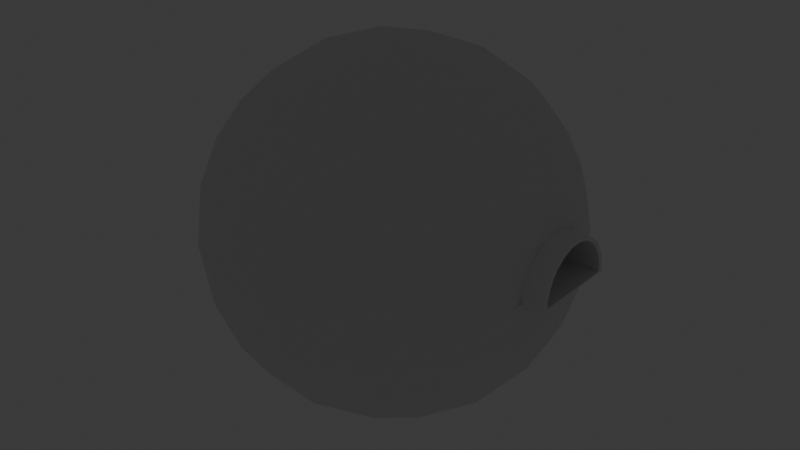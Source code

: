 # Source: icosphere_solid_door.blend  (saved by Blender 4.0.36; exported with 4.5.12 LTS)
import bpy
from mathutils import Matrix  # noqa: F401  (used for matrix-valued properties, if any)

bpy.ops.wm.read_factory_settings(use_empty=True)
scene = bpy.context.scene
scene.name = 'Scene'

# ---- collections
col_collection = bpy.data.collections.new('Collection'); scene.collection.children.link(col_collection)

# ---- materials (node trees are filled in below, after node groups)
mat_exit_tube_mat = bpy.data.materials.new('Exit_Tube_Mat')
mat_exit_tube_mat.use_transparent_shadow = False
mat_interior_wall_mat = bpy.data.materials.new('Interior_Wall_Mat')
mat_interior_wall_mat.use_transparent_shadow = False
mat_icosphere_mat = bpy.data.materials.new('Icosphere_Mat')
mat_icosphere_mat.use_transparent_shadow = False

# ---- material node trees
mat_exit_tube_mat.use_nodes = True; mat_exit_tube_mat.node_tree.nodes.clear()
_N = mat_exit_tube_mat.node_tree.nodes; _L = mat_exit_tube_mat.node_tree.links
n0 = _N.new('ShaderNodeBsdfPrincipled'); n0.name = 'Principled BSDF'; n0.location = (10, 300)
n0.inputs[3].default_value = 1.45
n1 = _N.new('ShaderNodeOutputMaterial'); n1.name = 'Material Output'; n1.location = (300, 300)
_L.new(n0.outputs[0], n1.inputs[0])
n1.is_active_output = True
mat_interior_wall_mat.use_nodes = True; mat_interior_wall_mat.node_tree.nodes.clear()
_N = mat_interior_wall_mat.node_tree.nodes; _L = mat_interior_wall_mat.node_tree.links
n0 = _N.new('ShaderNodeBsdfPrincipled'); n0.name = 'Principled BSDF'; n0.location = (10, 300)
n0.inputs[3].default_value = 1.45
n1 = _N.new('ShaderNodeOutputMaterial'); n1.name = 'Material Output'; n1.location = (300, 300)
_L.new(n0.outputs[0], n1.inputs[0])
n1.is_active_output = True
mat_icosphere_mat.use_nodes = True; mat_icosphere_mat.node_tree.nodes.clear()
_N = mat_icosphere_mat.node_tree.nodes; _L = mat_icosphere_mat.node_tree.links
n0 = _N.new('ShaderNodeBsdfPrincipled'); n0.name = 'Principled BSDF'; n0.location = (10, 300)
n0.inputs[3].default_value = 1.45
n1 = _N.new('ShaderNodeOutputMaterial'); n1.name = 'Material Output'; n1.location = (300, 300)
_L.new(n0.outputs[0], n1.inputs[0])
n1.is_active_output = True

# ---- world
world_world = bpy.data.worlds.new('World'); scene.world = world_world
world_world.use_nodes = True; world_world.node_tree.nodes.clear()
_N = world_world.node_tree.nodes; _L = world_world.node_tree.links
n0 = _N.new('ShaderNodeOutputWorld'); n0.name = 'World Output'; n0.location = (300, 300)
n1 = _N.new('ShaderNodeBackground'); n1.name = 'Background'; n1.location = (10, 300)
n1.inputs[0].default_value = (0.05088, 0.05088, 0.05088, 1.0)
_L.new(n1.outputs[0], n0.inputs[0])
n0.is_active_output = True
world_world.color = (0.05088, 0.05088, 0.05088)
world_world.use_sun_shadow = False
world_world.sun_shadow_jitter_overblur = 0.0

# ---- lights
light_light = bpy.data.lights.new('Light', 'POINT')
light_light.transmission_factor = 0.0
light_light.use_soft_falloff = False
light_light.energy = 1000.0
light_light.shadow_soft_size = 0.1
light_light.shadow_maximum_resolution = 0.006
light_light.use_absolute_resolution = True

# ---- meshes
me_cylinder = bpy.data.meshes.new('Cylinder')
me_cylinder.from_pydata([(0.8983, 0.3321, 0.3503), (0.0, 1.027, 0.4362), (0.0, -0.9729, 0.4362), (3.712, 0.02487, -3.937), (1.656, -2.081, -0.6128), (1.656, -3.382, -5.207), (1.656, 0.02487, -8.047), (1.656, 3.432, -5.207), (1.656, 2.13, -0.6128), (-1.672, -3.382, -2.668), (-1.672, -2.081, -7.262), (-1.672, 2.13, -7.262), (-1.672, 3.432, -2.668), (-1.672, 0.02487, 0.172), (-3.729, 0.02487, -3.937), (2.438, -2.845, -5.007), (3.157, -1.978, -4.684), (3.593, -0.9317, -4.294), (3.593, -0.5663, -3.004), (3.157, -1.213, -1.983), (2.438, -1.749, -1.137), (1.86, -2.705, -1.493), (1.948, -3.215, -2.73), (1.86, -3.436, -4.073), (1.86, 1.207, -0.2034), (1.948, 0.02487, -0.02916), (1.86, -1.158, -0.2034), (3.593, 0.6161, -3.004), (3.157, 1.262, -1.983), (2.438, 1.798, -1.137), (2.438, 0.02487, -7.399), (3.157, 0.02487, -6.353), (3.593, 0.02487, -5.091), (1.86, -2.845, -6.161), (1.948, -1.978, -7.099), (1.86, -0.9317, -7.755), (2.438, 2.895, -5.007), (3.157, 2.027, -4.684), (3.593, 0.9815, -4.294), (1.86, 0.9815, -7.755), (1.948, 2.027, -7.099), (1.86, 2.895, -6.161), (1.86, 3.486, -4.073), (1.948, 3.265, -2.73), (1.86, 2.755, -1.493), (-0.9428, -0.5663, 0.4577), (-0.008382, -1.213, 0.4322), (0.9261, -1.749, 0.01702), (0.9261, 1.798, 0.01702), (-0.008382, 1.262, 0.4322), (-0.9428, 0.6161, 0.4577), (-0.9428, -3.802, -3.224), (-0.008382, -3.98, -3.937), (0.9261, -3.802, -4.65), (0.9261, -2.705, -0.7803), (-0.008382, -3.215, -1.237), (-0.9428, -3.436, -1.934), (-0.9428, -1.749, -7.892), (-0.008383, -1.213, -8.307), (0.926, -0.5663, -8.332), (0.9261, -3.436, -5.94), (-0.008383, -3.215, -6.638), (-0.9428, -2.705, -7.094), (-0.9428, 2.755, -7.094), (-0.008383, 3.265, -6.638), (0.9261, 3.486, -5.94), (0.926, 0.6161, -8.332), (-0.008383, 1.262, -8.307), (-0.9428, 1.798, -7.892), (-0.9428, 3.486, -1.934), (-0.008382, 3.265, -1.237), (0.9261, 2.755, -0.7803), (0.9261, 3.851, -4.65), (-0.008382, 4.03, -3.937), (-0.9428, 3.851, -3.224), (-1.877, -0.9317, -0.1192), (-1.964, -1.978, -0.7755), (-1.877, -2.845, -1.714), (-1.877, -3.436, -3.801), (-1.964, -3.215, -5.145), (-1.877, -2.705, -6.381), (-1.877, -1.158, -7.671), (-1.964, 0.02487, -7.845), (-1.877, 1.207, -7.671), (-1.877, 2.755, -6.381), (-1.964, 3.265, -5.145), (-1.877, 3.486, -3.801), (-1.877, 2.895, -1.714), (-1.964, 2.027, -0.7755), (-1.877, 0.9815, -0.1192), (-3.61, -0.9317, -3.581), (-3.173, -1.978, -3.191), (-2.455, -2.845, -2.868), (-2.455, 0.02487, -0.4758), (-3.173, 0.02487, -1.522), (-3.61, 0.02487, -2.783), (-3.61, -0.5663, -4.871), (-3.173, -1.213, -5.891), (-2.455, -1.749, -6.738), (-3.61, 0.6161, -4.871), (-3.173, 1.262, -5.891), (-2.455, 1.798, -6.738), (-3.61, 0.9815, -3.581), (-3.173, 2.027, -3.191), (-2.455, 2.895, -2.868), (-3.336, 1.078, -2.275), (-2.701, 1.078, -1.005), (-2.701, 2.13, -1.883), (-3.336, 1.728, -4.572), (-2.701, 2.781, -4.18), (-2.701, 2.379, -5.6), (-3.336, 0.02487, -5.992), (-2.701, 0.6755, -7.019), (-2.701, -0.6258, -7.019), (-3.336, -1.678, -4.572), (-2.701, -2.329, -5.6), (-2.701, -2.731, -4.18), (-3.336, -1.028, -2.275), (-2.701, -2.081, -1.883), (-2.701, -1.028, -1.005), (-1.037, 1.728, 0.0221), (-0.008382, 2.379, -0.2204), (-1.037, 2.781, -0.8553), (-1.037, 3.834, -4.572), (-0.00838, 3.834, -5.357), (-1.037, 3.432, -5.992), (-1.037, 0.6755, -8.289), (-0.008385, 0.02487, -8.532), (-1.037, -0.6258, -8.289), (-1.037, -3.382, -5.992), (-0.008379, -3.784, -5.357), (-1.037, -3.784, -4.572), (-1.037, -2.731, -0.8553), (-0.008375, -2.329, -0.2204), (-1.037, -1.679, 0.0221), (-0.008382, 3.834, -2.518), (1.02, 3.432, -1.883), (1.02, 3.834, -3.302), (-0.008383, 2.379, -7.654), (1.02, 2.781, -7.019), (1.02, 1.728, -7.897), (-0.008383, -2.329, -7.654), (1.02, -1.679, -7.897), (1.02, -2.731, -7.019), (-0.008382, -3.784, -2.518), (1.02, -3.784, -3.302), (1.02, -3.382, -1.883), (-0.008382, 0.02487, 0.657), (1.02, -0.6258, 0.4145), (1.02, 0.6755, 0.4145), (2.684, 2.379, -2.275), (3.319, 1.728, -3.302), (2.684, 2.781, -3.695), (2.684, 2.13, -5.992), (3.319, 1.078, -5.6), (2.684, 1.078, -6.869), (2.684, -1.028, -6.869), (3.319, -1.028, -5.6), (2.684, -2.081, -5.992), (2.684, 0.6755, -0.8554), (2.684, -0.6258, -0.8554), (3.319, 0.02487, -1.883), (2.684, -2.731, -3.695), (3.319, -1.678, -3.302), (2.684, -2.329, -2.275), (3.656, 0.02487, -3.937), (1.631, -2.049, -0.6627), (1.631, -3.331, -5.188), (1.631, 0.02487, -7.985), (1.631, 3.381, -5.188), (1.631, 2.099, -0.6627), (-1.647, -3.331, -2.687), (-1.647, -2.049, -7.212), (-1.647, 2.099, -7.212), (-1.647, 3.381, -2.687), (-1.647, 0.02487, 0.1103), (-3.673, 0.02487, -3.937), (2.401, -2.802, -4.991), (3.109, -1.948, -4.673), (3.539, -0.9168, -4.288), (3.539, -0.5571, -3.018), (3.109, -1.194, -2.013), (2.401, -1.722, -1.178), (1.832, -2.664, -1.529), (1.918, -3.167, -2.748), (1.832, -3.384, -4.072), (1.832, 1.19, -0.2595), (1.918, 0.02487, -0.08778), (1.832, -1.14, -0.2595), (3.539, 0.6069, -3.018), (3.109, 1.244, -2.013), (2.401, 1.772, -1.178), (2.401, 0.02487, -7.347), (3.109, 0.02487, -6.316), (3.539, 0.02487, -5.073), (1.832, -2.802, -6.127), (1.918, -1.948, -7.052), (1.832, -0.9168, -7.698), (2.401, 2.852, -4.991), (3.109, 1.997, -4.673), (3.539, 0.9666, -4.288), (1.832, 0.9666, -7.698), (1.918, 1.997, -7.052), (1.832, 2.852, -6.127), (1.832, 3.434, -4.072), (1.918, 3.216, -2.748), (1.832, 2.714, -1.529), (-0.9292, -0.53, 0.3917), (-0.008382, -1.194, 0.3666), (0.9125, -1.722, -0.04259), (0.9125, 1.772, -0.04259), (-0.008382, 1.244, 0.3666), (-0.9292, 0.6069, 0.3917), (-0.9293, -3.744, -3.235), (-0.008382, -3.92, -3.937), (0.9125, -3.744, -4.64), (0.9125, -2.664, -0.8275), (-0.008382, -3.167, -1.277), (-0.9293, -3.384, -1.965), (-0.9293, -1.722, -7.832), (-0.008383, -1.194, -8.241), (0.9125, -0.5571, -8.266), (0.9125, -3.384, -5.91), (-0.008383, -3.167, -6.597), (-0.9293, -2.664, -7.047), (-0.9293, 2.714, -7.047), (-0.008383, 3.216, -6.597), (0.9125, 3.434, -5.91), (0.9125, 0.6069, -8.266), (-0.008383, 1.244, -8.241), (-0.9293, 1.772, -7.832), (-0.9293, 3.434, -1.965), (-0.008382, 3.216, -1.277), (0.9125, 2.714, -0.8275), (0.9125, 3.794, -4.64), (-0.008382, 3.97, -3.937), (-0.9293, 3.794, -3.235), (-1.849, -0.9168, -0.1762), (-1.935, -1.948, -0.823), (-1.849, -2.802, -1.748), (-1.849, -3.384, -3.803), (-1.935, -3.167, -5.127), (-1.849, -2.664, -6.345), (-1.849, -1.14, -7.615), (-1.935, 0.02487, -7.787), (-1.849, 1.19, -7.615), (-1.849, 2.714, -6.345), (-1.935, 3.216, -5.127), (-1.849, 3.434, -3.803), (-1.849, 2.852, -1.748), (-1.935, 1.997, -0.823), (-1.849, 0.9666, -0.1762), (-3.556, -0.9168, -3.586), (-3.126, -1.948, -3.202), (-2.418, -2.802, -2.884), (-2.418, 0.02487, -0.5272), (-3.126, 0.02487, -1.558), (-3.556, 0.02487, -2.801), (-3.556, -0.5571, -4.856), (-3.126, -1.194, -5.862), (-2.418, -1.722, -6.696), (-3.556, 0.6069, -4.856), (-3.126, 1.244, -5.862), (-2.418, 1.772, -6.696), (-3.556, 0.9666, -3.586), (-3.126, 1.997, -3.202), (-2.418, 2.852, -2.884), (-3.287, 1.062, -2.3), (-2.66, 1.062, -1.049), (-2.66, 2.099, -1.914), (-3.287, 1.702, -4.563), (-2.66, 2.74, -4.176), (-2.66, 2.344, -5.575), (-3.287, 0.02487, -5.961), (-2.66, 0.6662, -6.973), (-2.66, -0.6164, -6.973), (-3.287, -1.652, -4.563), (-2.66, -2.294, -5.575), (-2.66, -2.69, -4.176), (-3.287, -1.012, -2.3), (-2.66, -2.049, -1.914), (-2.66, -1.012, -1.049), (-1.022, 1.702, -0.03712), (-0.007887, 2.344, -0.2762), (-1.022, 2.74, -0.902), (-1.022, 3.777, -4.562), (-0.007885, 3.777, -5.336), (-1.022, 3.38, -5.962), (-1.022, 0.6662, -8.224), (-0.00789, 0.02487, -8.463), (-1.022, -0.6165, -8.224), (-1.022, -3.331, -5.962), (-0.007884, -3.727, -5.336), (-1.022, -3.727, -4.562), (-1.022, -2.69, -0.902), (-0.00788, -2.294, -0.2762), (-1.022, -1.653, -0.03712), (-0.008877, 3.777, -2.539), (1.005, 3.38, -1.913), (1.005, 3.777, -3.312), (-0.008878, 2.344, -7.598), (1.005, 2.74, -6.973), (1.005, 1.702, -7.838), (-0.008878, -2.294, -7.598), (1.005, -1.653, -7.838), (1.005, -2.69, -6.973), (-0.008877, -3.727, -2.539), (1.005, -3.727, -3.312), (1.005, -3.331, -1.913), (-0.008877, 0.02487, 0.5881), (1.005, -0.6165, 0.3491), (1.005, 0.6662, 0.3491), (2.643, 2.344, -2.299), (3.27, 1.702, -3.312), (2.643, 2.74, -3.699), (2.643, 2.099, -5.961), (3.27, 1.062, -5.574), (2.643, 1.062, -6.826), (2.643, -1.012, -6.826), (3.27, -1.012, -5.574), (2.643, -2.049, -5.961), (2.643, 0.6662, -0.9014), (2.643, -0.6165, -0.9014), (3.27, 0.02487, -1.914), (2.643, -2.69, -3.699), (3.27, -1.652, -3.312), (2.643, -2.294, -2.299), (-0.4756, 0.9664, 0.445), (-0.5226, 1.495, 0.2271), (-0.9898, 1.172, 0.2399), (-1.308, 0.3205, 0.3149), (-1.308, -0.2707, 0.3149), (-0.4756, -0.8624, 0.445), (-0.5226, -1.446, 0.2271), (-0.9898, -1.122, 0.2399), (-0.9428, 0.02487, 0.4577), (-0.7092, -0.7144, 0.4513), (-0.9428, -0.2707, 0.4577), (-0.8259, -0.4698, 0.4751), (-0.7092, 0.7912, 0.4513), (-0.9428, 0.3205, 0.4577), (-0.842, 0.505, 0.4577), (-0.2378, -0.9176, 0.4406), (-0.6507, -0.6661, 0.4482), (-0.4698, -0.7967, 0.4438), (-0.2378, 0.9968, 0.4406), (-0.6602, 0.7357, 0.4482), (-0.488, 0.8508, 0.4644)], [], [(3, 18, 17), (4, 20, 26), (3, 17, 32), (3, 32, 38), (3, 38, 27), (4, 26, 47), (5, 23, 53), (6, 35, 59), (7, 41, 65), (8, 44, 71), (4, 47, 54), (5, 53, 60), (6, 59, 66), (7, 65, 72), (8, 71, 48), (9, 77, 92), (10, 80, 98), (11, 83, 101), (12, 86, 104), (13, 89, 93), (95, 102, 14), (94, 105, 95), (93, 106, 94), (95, 105, 102), (105, 103, 102), (94, 106, 105), (106, 107, 105), (105, 107, 103), (107, 104, 103), (93, 89, 106), (89, 88, 106), (106, 88, 107), (88, 87, 107), (107, 87, 104), (87, 12, 104), (102, 99, 14), (103, 108, 102), (104, 109, 103), (102, 108, 99), (108, 100, 99), (103, 109, 108), (109, 110, 108), (108, 110, 100), (110, 101, 100), (104, 86, 109), (86, 85, 109), (109, 85, 110), (85, 84, 110), (110, 84, 101), (84, 11, 101), (99, 96, 14), (100, 111, 99), (101, 112, 100), (99, 111, 96), (111, 97, 96), (100, 112, 111), (112, 113, 111), (111, 113, 97), (113, 98, 97), (101, 83, 112), (83, 82, 112), (112, 82, 113), (82, 81, 113), (113, 81, 98), (81, 10, 98), (96, 90, 14), (97, 114, 96), (98, 115, 97), (96, 114, 90), (114, 91, 90), (97, 115, 114), (115, 116, 114), (114, 116, 91), (116, 92, 91), (98, 80, 115), (80, 79, 115), (115, 79, 116), (79, 78, 116), (116, 78, 92), (78, 9, 92), (90, 95, 14), (91, 117, 90), (92, 118, 91), (90, 117, 95), (117, 94, 95), (91, 118, 117), (118, 119, 117), (117, 119, 94), (119, 93, 94), (92, 77, 118), (77, 76, 118), (118, 76, 119), (76, 75, 119), (119, 75, 93), (75, 13, 93), (50, 89, 13, 330), (49, 328, 327), (48, 121, 49), (50, 329, 120, 89), (120, 88, 89), (49, 121, 120, 328), (121, 122, 120), (120, 122, 88), (122, 87, 88), (48, 71, 121), (71, 70, 121), (121, 70, 122), (70, 69, 122), (122, 69, 87), (69, 12, 87), (74, 86, 12), (73, 123, 74), (72, 124, 73), (74, 123, 86), (123, 85, 86), (73, 124, 123), (124, 125, 123), (123, 125, 85), (125, 84, 85), (72, 65, 124), (65, 64, 124), (124, 64, 125), (64, 63, 125), (125, 63, 84), (63, 11, 84), (68, 83, 11), (67, 126, 68), (66, 127, 67), (68, 126, 83), (126, 82, 83), (67, 127, 126), (127, 128, 126), (126, 128, 82), (128, 81, 82), (66, 59, 127), (59, 58, 127), (127, 58, 128), (58, 57, 128), (128, 57, 81), (57, 10, 81), (62, 80, 10), (61, 129, 62), (60, 130, 61), (62, 129, 80), (129, 79, 80), (61, 130, 129), (130, 131, 129), (129, 131, 79), (131, 78, 79), (60, 53, 130), (53, 52, 130), (130, 52, 131), (52, 51, 131), (131, 51, 78), (51, 9, 78), (56, 77, 9), (55, 132, 56), (54, 133, 55), (56, 132, 77), (132, 76, 77), (55, 133, 132), (133, 134, 132), (132, 134, 76), (134, 75, 76), (54, 47, 133), (47, 46, 133), (133, 46, 333, 134), (46, 332, 333), (134, 334, 45, 75), (45, 331, 13, 75), (69, 74, 12), (70, 135, 69), (71, 136, 70), (69, 135, 74), (135, 73, 74), (70, 136, 135), (136, 137, 135), (135, 137, 73), (137, 72, 73), (71, 44, 136), (44, 43, 136), (136, 43, 137), (43, 42, 137), (137, 42, 72), (42, 7, 72), (63, 68, 11), (64, 138, 63), (65, 139, 64), (63, 138, 68), (138, 67, 68), (64, 139, 138), (139, 140, 138), (138, 140, 67), (140, 66, 67), (65, 41, 139), (41, 40, 139), (139, 40, 140), (40, 39, 140), (140, 39, 66), (39, 6, 66), (57, 62, 10), (58, 141, 57), (59, 142, 58), (57, 141, 62), (141, 61, 62), (58, 142, 141), (142, 143, 141), (141, 143, 61), (143, 60, 61), (59, 35, 142), (35, 34, 142), (142, 34, 143), (34, 33, 143), (143, 33, 60), (33, 5, 60), (51, 56, 9), (52, 144, 51), (53, 145, 52), (51, 144, 56), (144, 55, 56), (52, 145, 144), (145, 146, 144), (144, 146, 55), (146, 54, 55), (53, 23, 145), (23, 22, 145), (145, 22, 146), (22, 21, 146), (146, 21, 54), (21, 4, 54), (45, 337, 335, 331), (47, 148, 46), (49, 211, 309, 147), (147, 309, 208, 46), (46, 148, 147), (148, 149, 147), (147, 149, 49), (149, 48, 49), (47, 26, 148), (26, 25, 148), (148, 25, 149), (25, 24, 149), (149, 24, 48), (24, 8, 48), (29, 44, 8), (28, 150, 29), (27, 151, 28), (29, 150, 44), (150, 43, 44), (28, 151, 150), (151, 152, 150), (150, 152, 43), (152, 42, 43), (27, 38, 151), (38, 37, 151), (151, 37, 152), (37, 36, 152), (152, 36, 42), (36, 7, 42), (36, 41, 7), (37, 153, 36), (38, 154, 37), (36, 153, 41), (153, 40, 41), (37, 154, 153), (154, 155, 153), (153, 155, 40), (155, 39, 40), (38, 32, 154), (32, 31, 154), (154, 31, 155), (31, 30, 155), (155, 30, 39), (30, 6, 39), (30, 35, 6), (31, 156, 30), (32, 157, 31), (30, 156, 35), (156, 34, 35), (31, 157, 156), (157, 158, 156), (156, 158, 34), (158, 33, 34), (32, 17, 157), (17, 16, 157), (157, 16, 158), (16, 15, 158), (158, 15, 33), (15, 5, 33), (24, 29, 8), (25, 159, 24), (26, 160, 25), (24, 159, 29), (159, 28, 29), (25, 160, 159), (160, 161, 159), (159, 161, 28), (161, 27, 28), (26, 20, 160), (20, 19, 160), (160, 19, 161), (19, 18, 161), (161, 18, 27), (18, 3, 27), (15, 23, 5), (16, 162, 15), (17, 163, 16), (15, 162, 23), (162, 22, 23), (16, 163, 162), (163, 164, 162), (162, 164, 22), (164, 21, 22), (17, 18, 163), (18, 19, 163), (163, 19, 164), (19, 20, 164), (164, 20, 21), (20, 4, 21), (165, 179, 180), (166, 188, 182), (165, 194, 179), (165, 200, 194), (165, 189, 200), (166, 209, 188), (167, 215, 185), (168, 221, 197), (169, 227, 203), (170, 233, 206), (166, 216, 209), (167, 222, 215), (168, 228, 221), (169, 234, 227), (170, 210, 233), (171, 254, 239), (172, 260, 242), (173, 263, 245), (174, 266, 248), (175, 255, 251), (257, 176, 264), (256, 257, 267), (255, 256, 268), (257, 264, 267), (267, 264, 265), (256, 267, 268), (268, 267, 269), (267, 265, 269), (269, 265, 266), (255, 268, 251), (251, 268, 250), (268, 269, 250), (250, 269, 249), (269, 266, 249), (249, 266, 174), (264, 176, 261), (265, 264, 270), (266, 265, 271), (264, 261, 270), (270, 261, 262), (265, 270, 271), (271, 270, 272), (270, 262, 272), (272, 262, 263), (266, 271, 248), (248, 271, 247), (271, 272, 247), (247, 272, 246), (272, 263, 246), (246, 263, 173), (261, 176, 258), (262, 261, 273), (263, 262, 274), (261, 258, 273), (273, 258, 259), (262, 273, 274), (274, 273, 275), (273, 259, 275), (275, 259, 260), (263, 274, 245), (245, 274, 244), (274, 275, 244), (244, 275, 243), (275, 260, 243), (243, 260, 172), (258, 176, 252), (259, 258, 276), (260, 259, 277), (258, 252, 276), (276, 252, 253), (259, 276, 277), (277, 276, 278), (276, 253, 278), (278, 253, 254), (260, 277, 242), (242, 277, 241), (277, 278, 241), (241, 278, 240), (278, 254, 240), (240, 254, 171), (252, 176, 257), (253, 252, 279), (254, 253, 280), (252, 257, 279), (279, 257, 256), (253, 279, 280), (280, 279, 281), (279, 256, 281), (281, 256, 255), (254, 280, 239), (239, 280, 238), (280, 281, 238), (238, 281, 237), (281, 255, 237), (237, 255, 175), (212, 175, 251), (211, 212, 282), (210, 211, 283), (212, 251, 282), (282, 251, 250), (211, 282, 283), (283, 282, 284), (282, 250, 284), (284, 250, 249), (210, 283, 233), (233, 283, 232), (283, 284, 232), (232, 284, 231), (284, 249, 231), (231, 249, 174), (236, 174, 248), (235, 236, 285), (234, 235, 286), (236, 248, 285), (285, 248, 247), (235, 285, 286), (286, 285, 287), (285, 247, 287), (287, 247, 246), (234, 286, 227), (227, 286, 226), (286, 287, 226), (226, 287, 225), (287, 246, 225), (225, 246, 173), (230, 173, 245), (229, 230, 288), (228, 229, 289), (230, 245, 288), (288, 245, 244), (229, 288, 289), (289, 288, 290), (288, 244, 290), (290, 244, 243), (228, 289, 221), (221, 289, 220), (289, 290, 220), (220, 290, 219), (290, 243, 219), (219, 243, 172), (224, 172, 242), (223, 224, 291), (222, 223, 292), (224, 242, 291), (291, 242, 241), (223, 291, 292), (292, 291, 293), (291, 241, 293), (293, 241, 240), (222, 292, 215), (215, 292, 214), (292, 293, 214), (214, 293, 213), (293, 240, 213), (213, 240, 171), (218, 171, 239), (217, 218, 294), (216, 217, 295), (218, 239, 294), (294, 239, 238), (217, 294, 295), (295, 294, 296), (294, 238, 296), (296, 238, 237), (216, 295, 209), (209, 295, 208), (295, 296, 208), (208, 296, 207), (296, 237, 207), (207, 237, 175), (231, 174, 236), (232, 231, 297), (233, 232, 298), (231, 236, 297), (297, 236, 235), (232, 297, 298), (298, 297, 299), (297, 235, 299), (299, 235, 234), (233, 298, 206), (206, 298, 205), (298, 299, 205), (205, 299, 204), (299, 234, 204), (204, 234, 169), (225, 173, 230), (226, 225, 300), (227, 226, 301), (225, 230, 300), (300, 230, 229), (226, 300, 301), (301, 300, 302), (300, 229, 302), (302, 229, 228), (227, 301, 203), (203, 301, 202), (301, 302, 202), (202, 302, 201), (302, 228, 201), (201, 228, 168), (219, 172, 224), (220, 219, 303), (221, 220, 304), (219, 224, 303), (303, 224, 223), (220, 303, 304), (304, 303, 305), (303, 223, 305), (305, 223, 222), (221, 304, 197), (197, 304, 196), (304, 305, 196), (196, 305, 195), (305, 222, 195), (195, 222, 167), (213, 171, 218), (214, 213, 306), (215, 214, 307), (213, 218, 306), (306, 218, 217), (214, 306, 307), (307, 306, 308), (306, 217, 308), (308, 217, 216), (215, 307, 185), (185, 307, 184), (307, 308, 184), (184, 308, 183), (308, 216, 183), (183, 216, 166), (207, 175, 212), (46, 208, 207, 45, 336, 332), (209, 208, 310), (50, 340, 335, 337, 45, 207, 212), (50, 212, 211, 49, 327, 339), (208, 309, 310), (310, 309, 311), (309, 211, 311), (311, 211, 210), (209, 310, 188), (188, 310, 187), (310, 311, 187), (187, 311, 186), (311, 210, 186), (186, 210, 170), (191, 170, 206), (190, 191, 312), (189, 190, 313), (191, 206, 312), (312, 206, 205), (190, 312, 313), (313, 312, 314), (312, 205, 314), (314, 205, 204), (189, 313, 200), (200, 313, 199), (313, 314, 199), (199, 314, 198), (314, 204, 198), (198, 204, 169), (198, 169, 203), (199, 198, 315), (200, 199, 316), (198, 203, 315), (315, 203, 202), (199, 315, 316), (316, 315, 317), (315, 202, 317), (317, 202, 201), (200, 316, 194), (194, 316, 193), (316, 317, 193), (193, 317, 192), (317, 201, 192), (192, 201, 168), (192, 168, 197), (193, 192, 318), (194, 193, 319), (192, 197, 318), (318, 197, 196), (193, 318, 319), (319, 318, 320), (318, 196, 320), (320, 196, 195), (194, 319, 179), (179, 319, 178), (319, 320, 178), (178, 320, 177), (320, 195, 177), (177, 195, 167), (186, 170, 191), (187, 186, 321), (188, 187, 322), (186, 191, 321), (321, 191, 190), (187, 321, 322), (322, 321, 323), (321, 190, 323), (323, 190, 189), (188, 322, 182), (182, 322, 181), (322, 323, 181), (181, 323, 180), (323, 189, 180), (180, 189, 165), (177, 167, 185), (178, 177, 324), (179, 178, 325), (177, 185, 324), (324, 185, 184), (178, 324, 325), (325, 324, 326), (324, 184, 326), (326, 184, 183), (179, 325, 180), (180, 325, 181), (325, 326, 181), (181, 326, 182), (326, 183, 182), (182, 183, 166), (327, 329, 50, 339), (327, 328, 329), (328, 120, 329), (331, 330, 13), (331, 335, 330), (335, 340, 50, 330), (333, 334, 134), (333, 332, 334), (332, 336, 45, 334), (327, 339, 341, 346), (327, 345, 1, 49), (332, 343, 338, 336), (332, 46, 2, 342), (336, 337, 45), (336, 338, 337), (338, 335, 337), (339, 50, 340), (339, 341, 340), (341, 340, 335), (332, 342, 343), (327, 346, 347, 345), (343, 344, 338), (343, 342, 344), (342, 2, 344), (345, 347, 1), (346, 341, 347)])
me_cylinder.polygons.foreach_set('material_index', [2, 2, 2, 2, 2, 2, 2, 2, 2, 2, 2, 2, 2, 2, 2, 2, 2, 2, 2, 2, 2, 2, 2, 2, 2, 2, 2, 2, 2, 2, 2, 2, 2, 2, 2, 2, 2, 2, 2, 2, 2, 2, 2, 2, 2, 2, 2, 2, 2, 2, 2, 2, 2, 2, 2, 2, 2, 2, 2, 2, 2, 2, 2, 2, 2, 2, 2, 2, 2, 2, 2, 2, 2, 2, 2, 2, 2, 2, 2, 2, 2, 2, 2, 2, 2, 2, 2, 2, 2, 2, 2, 2, 2, 2, 2, 2, 2, 2, 2, 2, 2, 2, 2, 2, 2, 2, 2, 2, 2, 2, 2, 2, 2, 2, 2, 2, 2, 2, 2, 2, 2, 2, 2, 2, 2, 2, 2, 2, 2, 2, 2, 2, 2, 2, 2, 2, 2, 2, 2, 2, 2, 2, 2, 2, 2, 2, 2, 2, 2, 2, 2, 2, 2, 2, 2, 2, 2, 2, 2, 2, 2, 2, 2, 2, 2, 2, 2, 2, 2, 2, 2, 2, 2, 2, 2, 2, 2, 2, 2, 2, 2, 2, 2, 2, 2, 2, 2, 2, 2, 2, 2, 2, 2, 2, 2, 2, 2, 2, 2, 2, 2, 2, 2, 2, 2, 2, 2, 2, 2, 2, 2, 2, 2, 2, 2, 2, 2, 2, 2, 2, 2, 2, 2, 2, 2, 2, 2, 2, 2, 2, 2, 2, 2, 2, 2, 2, 2, 2, 2, 2, 2, 2, 2, 2, 2, 2, 2, 2, 2, 2, 2, 2, 2, 2, 2, 2, 2, 2, 2, 2, 2, 2, 2, 2, 2, 2, 2, 2, 2, 2, 2, 2, 2, 2, 2, 2, 2, 2, 2, 2, 2, 2, 2, 2, 2, 2, 2, 2, 2, 2, 2, 2, 2, 2, 2, 2, 2, 2, 2, 2, 2, 2, 2, 2, 2, 2, 2, 2, 2, 2, 2, 2, 2, 2, 2, 2, 2, 2, 2, 2, 2, 2, 2, 2, 2, 2, 2, 2, 2, 2, 2, 2, 2, 2, 2, 2, 2, 2, 2, 2, 2, 2, 2, 2, 2, 2, 2, 2, 2, 2, 2, 2, 2, 2, 2, 2, 2, 2, 2, 2, 2, 2, 2, 2, 2, 2, 2, 2, 2, 2, 2, 2, 2, 2, 2, 2, 2, 2, 2, 2, 2, 2, 2, 2, 2, 2, 2, 2, 2, 2, 2, 2, 2, 2, 2, 2, 2, 2, 2, 2, 2, 2, 2, 2, 2, 2, 2, 2, 2, 2, 2, 2, 2, 2, 2, 2, 2, 2, 2, 2, 2, 2, 2, 2, 2, 2, 2, 2, 2, 2, 2, 2, 2, 2, 2, 2, 2, 2, 2, 2, 2, 2, 2, 2, 2, 2, 2, 2, 2, 2, 2, 2, 2, 2, 2, 2, 2, 2, 2, 2, 2, 2, 2, 2, 2, 2, 2, 2, 2, 2, 2, 2, 2, 2, 2, 2, 2, 2, 2, 2, 2, 2, 2, 2, 2, 2, 2, 2, 2, 2, 2, 2, 2, 2, 2, 2, 2, 2, 2, 2, 2, 2, 2, 2, 2, 2, 2, 2, 2, 2, 2, 2, 2, 2, 2, 2, 2, 2, 2, 2, 2, 2, 2, 2, 2, 2, 2, 2, 2, 2, 2, 2, 2, 2, 2, 2, 2, 2, 2, 2, 2, 2, 2, 2, 2, 2, 2, 2, 2, 2, 2, 2, 2, 2, 2, 2, 2, 2, 2, 2, 2, 2, 2, 2, 2, 2, 2, 2, 2, 2, 2, 2, 2, 2, 2, 2, 2, 2, 2, 2, 2, 2, 2, 2, 2, 2, 2, 2, 2, 2, 2, 2, 2, 2, 2, 2, 2, 2, 2, 2, 2, 2, 2, 2, 2, 2, 2, 2, 2, 2, 2, 2, 2, 2, 2, 2, 2, 2, 2, 2, 2, 2, 2, 2, 2, 2, 2, 2, 2, 2, 2, 2, 2, 2, 2, 2, 2, 2, 2, 2, 2, 2, 2, 2, 2, 2, 2, 2, 2, 2, 2, 2, 2, 2, 0, 2, 2, 2, 2, 2, 2, 2, 2, 2, 2])
_uv = me_cylinder.uv_layers.new(name='UVMap')
_uv.uv.foreach_set('vector', [0.1818, 0.0, 0.2045, 0.03937, 0.1591, 0.03937, 0.2727, 0.1575, 0.2955, 0.1181, 0.3182, 0.1575, 0.9091, 0.0, 0.9318, 0.03937, 0.8864, 0.03937, 0.7273, 0.0, 0.75, 0.03937, 0.7045, 0.03937, 0.5455, 0.0, 0.5682, 0.03937, 0.5227, 0.03937, 0.2727, 0.1575, 0.3182, 0.1575, 0.2955, 0.1968, 0.09091, 0.1575, 0.1364, 0.1575, 0.1136, 0.1968, 0.8182, 0.1575, 0.8636, 0.1575, 0.8409, 0.1968, 0.6364, 0.1575, 0.6818, 0.1575, 0.6591, 0.1968, 0.4545, 0.1575, 0.5, 0.1575, 0.4773, 0.1968, 0.2727, 0.1575, 0.2955, 0.1968, 0.25, 0.1968, 0.09091, 0.1575, 0.1136, 0.1968, 0.06818, 0.1968, 0.8182, 0.1575, 0.8409, 0.1968, 0.7955, 0.1968, 0.6364, 0.1575, 0.6591, 0.1968, 0.6136, 0.1968, 0.4545, 0.1575, 0.4773, 0.1968, 0.4318, 0.1968, 0.1818, 0.3149, 0.2273, 0.3149, 0.2045, 0.3543, 0.0, 0.3149, 0.04545, 0.3149, 0.02273, 0.3543, 0.7273, 0.3149, 0.7727, 0.3149, 0.75, 0.3543, 0.5455, 0.3149, 0.5909, 0.3149, 0.5682, 0.3543, 0.3636, 0.3149, 0.4091, 0.3149, 0.3864, 0.3543, 0.4318, 0.433, 0.4773, 0.433, 0.4545, 0.4724, 0.4091, 0.3937, 0.4545, 0.3937, 0.4318, 0.433, 0.3864, 0.3543, 0.4318, 0.3543, 0.4091, 0.3937, 0.4318, 0.433, 0.4545, 0.3937, 0.4773, 0.433, 0.4545, 0.3937, 0.5, 0.3937, 0.4773, 0.433, 0.4091, 0.3937, 0.4318, 0.3543, 0.4545, 0.3937, 0.4318, 0.3543, 0.4773, 0.3543, 0.4545, 0.3937, 0.4545, 0.3937, 0.4773, 0.3543, 0.5, 0.3937, 0.4773, 0.3543, 0.5227, 0.3543, 0.5, 0.3937, 0.3864, 0.3543, 0.4091, 0.3149, 0.4318, 0.3543, 0.4091, 0.3149, 0.4545, 0.3149, 0.4318, 0.3543, 0.4318, 0.3543, 0.4545, 0.3149, 0.4773, 0.3543, 0.4545, 0.3149, 0.5, 0.3149, 0.4773, 0.3543, 0.4773, 0.3543, 0.5, 0.3149, 0.5227, 0.3543, 0.5, 0.3149, 0.5455, 0.3149, 0.5227, 0.3543, 0.6136, 0.433, 0.6591, 0.433, 0.6364, 0.4724, 0.5909, 0.3937, 0.6364, 0.3937, 0.6136, 0.433, 0.5682, 0.3543, 0.6136, 0.3543, 0.5909, 0.3937, 0.6136, 0.433, 0.6364, 0.3937, 0.6591, 0.433, 0.6364, 0.3937, 0.6818, 0.3937, 0.6591, 0.433, 0.5909, 0.3937, 0.6136, 0.3543, 0.6364, 0.3937, 0.6136, 0.3543, 0.6591, 0.3543, 0.6364, 0.3937, 0.6364, 0.3937, 0.6591, 0.3543, 0.6818, 0.3937, 0.6591, 0.3543, 0.7045, 0.3543, 0.6818, 0.3937, 0.5682, 0.3543, 0.5909, 0.3149, 0.6136, 0.3543, 0.5909, 0.3149, 0.6364, 0.3149, 0.6136, 0.3543, 0.6136, 0.3543, 0.6364, 0.3149, 0.6591, 0.3543, 0.6364, 0.3149, 0.6818, 0.3149, 0.6591, 0.3543, 0.6591, 0.3543, 0.6818, 0.3149, 0.7045, 0.3543, 0.6818, 0.3149, 0.7273, 0.3149, 0.7045, 0.3543, 0.7955, 0.433, 0.8409, 0.433, 0.8182, 0.4724, 0.7727, 0.3937, 0.8182, 0.3937, 0.7955, 0.433, 0.75, 0.3543, 0.7955, 0.3543, 0.7727, 0.3937, 0.7955, 0.433, 0.8182, 0.3937, 0.8409, 0.433, 0.8182, 0.3937, 0.8636, 0.3937, 0.8409, 0.433, 0.7727, 0.3937, 0.7955, 0.3543, 0.8182, 0.3937, 0.7955, 0.3543, 0.8409, 0.3543, 0.8182, 0.3937, 0.8182, 0.3937, 0.8409, 0.3543, 0.8636, 0.3937, 0.8409, 0.3543, 0.8864, 0.3543, 0.8636, 0.3937, 0.75, 0.3543, 0.7727, 0.3149, 0.7955, 0.3543, 0.7727, 0.3149, 0.8182, 0.3149, 0.7955, 0.3543, 0.7955, 0.3543, 0.8182, 0.3149, 0.8409, 0.3543, 0.8182, 0.3149, 0.8636, 0.3149, 0.8409, 0.3543, 0.8409, 0.3543, 0.8636, 0.3149, 0.8864, 0.3543, 0.8636, 0.3149, 0.9091, 0.3149, 0.8864, 0.3543, 0.06818, 0.433, 0.1136, 0.433, 0.09091, 0.4724, 0.04545, 0.3937, 0.09091, 0.3937, 0.06818, 0.433, 0.02273, 0.3543, 0.06818, 0.3543, 0.04545, 0.3937, 0.06818, 0.433, 0.09091, 0.3937, 0.1136, 0.433, 0.09091, 0.3937, 0.1364, 0.3937, 0.1136, 0.433, 0.04545, 0.3937, 0.06818, 0.3543, 0.09091, 0.3937, 0.06818, 0.3543, 0.1136, 0.3543, 0.09091, 0.3937, 0.09091, 0.3937, 0.1136, 0.3543, 0.1364, 0.3937, 0.1136, 0.3543, 0.1591, 0.3543, 0.1364, 0.3937, 0.02273, 0.3543, 0.04545, 0.3149, 0.06818, 0.3543, 0.04545, 0.3149, 0.09091, 0.3149, 0.06818, 0.3543, 0.06818, 0.3543, 0.09091, 0.3149, 0.1136, 0.3543, 0.09091, 0.3149, 0.1364, 0.3149, 0.1136, 0.3543, 0.1136, 0.3543, 0.1364, 0.3149, 0.1591, 0.3543, 0.1364, 0.3149, 0.1818, 0.3149, 0.1591, 0.3543, 0.25, 0.433, 0.2955, 0.433, 0.2727, 0.4724, 0.2273, 0.3937, 0.2727, 0.3937, 0.25, 0.433, 0.2045, 0.3543, 0.25, 0.3543, 0.2273, 0.3937, 0.25, 0.433, 0.2727, 0.3937, 0.2955, 0.433, 0.2727, 0.3937, 0.3182, 0.3937, 0.2955, 0.433, 0.2273, 0.3937, 0.25, 0.3543, 0.2727, 0.3937, 0.25, 0.3543, 0.2955, 0.3543, 0.2727, 0.3937, 0.2727, 0.3937, 0.2955, 0.3543, 0.3182, 0.3937, 0.2955, 0.3543, 0.3409, 0.3543, 0.3182, 0.3937, 0.2045, 0.3543, 0.2273, 0.3149, 0.25, 0.3543, 0.2273, 0.3149, 0.2727, 0.3149, 0.25, 0.3543, 0.25, 0.3543, 0.2727, 0.3149, 0.2955, 0.3543, 0.2727, 0.3149, 0.3182, 0.3149, 0.2955, 0.3543, 0.2955, 0.3543, 0.3182, 0.3149, 0.3409, 0.3543, 0.3182, 0.3149, 0.3636, 0.3149, 0.3409, 0.3543, 0.3864, 0.2756, 0.4091, 0.3149, 0.3636, 0.3149, 0.375, 0.2952, 0.4091, 0.2362, 0.4205, 0.2559, 0.3977, 0.2559, 0.4318, 0.1968, 0.4545, 0.2362, 0.4091, 0.2362, 0.3864, 0.2756, 0.4091, 0.2756, 0.4318, 0.2756, 0.4091, 0.3149, 0.4318, 0.2756, 0.4545, 0.3149, 0.4091, 0.3149, 0.4091, 0.2362, 0.4545, 0.2362, 0.4318, 0.2756, 0.4205, 0.2559, 0.4545, 0.2362, 0.4773, 0.2756, 0.4318, 0.2756, 0.4318, 0.2756, 0.4773, 0.2756, 0.4545, 0.3149, 0.4773, 0.2756, 0.5, 0.3149, 0.4545, 0.3149, 0.4318, 0.1968, 0.4773, 0.1968, 0.4545, 0.2362, 0.4773, 0.1968, 0.5, 0.2362, 0.4545, 0.2362, 0.4545, 0.2362, 0.5, 0.2362, 0.4773, 0.2756, 0.5, 0.2362, 0.5227, 0.2756, 0.4773, 0.2756, 0.4773, 0.2756, 0.5227, 0.2756, 0.5, 0.3149, 0.5227, 0.2756, 0.5455, 0.3149, 0.5, 0.3149, 0.5682, 0.2756, 0.5909, 0.3149, 0.5455, 0.3149, 0.5909, 0.2362, 0.6136, 0.2756, 0.5682, 0.2756, 0.6136, 0.1968, 0.6364, 0.2362, 0.5909, 0.2362, 0.5682, 0.2756, 0.6136, 0.2756, 0.5909, 0.3149, 0.6136, 0.2756, 0.6364, 0.3149, 0.5909, 0.3149, 0.5909, 0.2362, 0.6364, 0.2362, 0.6136, 0.2756, 0.6364, 0.2362, 0.6591, 0.2756, 0.6136, 0.2756, 0.6136, 0.2756, 0.6591, 0.2756, 0.6364, 0.3149, 0.6591, 0.2756, 0.6818, 0.3149, 0.6364, 0.3149, 0.6136, 0.1968, 0.6591, 0.1968, 0.6364, 0.2362, 0.6591, 0.1968, 0.6818, 0.2362, 0.6364, 0.2362, 0.6364, 0.2362, 0.6818, 0.2362, 0.6591, 0.2756, 0.6818, 0.2362, 0.7045, 0.2756, 0.6591, 0.2756, 0.6591, 0.2756, 0.7045, 0.2756, 0.6818, 0.3149, 0.7045, 0.2756, 0.7273, 0.3149, 0.6818, 0.3149, 0.75, 0.2756, 0.7727, 0.3149, 0.7273, 0.3149, 0.7727, 0.2362, 0.7955, 0.2756, 0.75, 0.2756, 0.7955, 0.1968, 0.8182, 0.2362, 0.7727, 0.2362, 0.75, 0.2756, 0.7955, 0.2756, 0.7727, 0.3149, 0.7955, 0.2756, 0.8182, 0.3149, 0.7727, 0.3149, 0.7727, 0.2362, 0.8182, 0.2362, 0.7955, 0.2756, 0.8182, 0.2362, 0.8409, 0.2756, 0.7955, 0.2756, 0.7955, 0.2756, 0.8409, 0.2756, 0.8182, 0.3149, 0.8409, 0.2756, 0.8636, 0.3149, 0.8182, 0.3149, 0.7955, 0.1968, 0.8409, 0.1968, 0.8182, 0.2362, 0.8409, 0.1968, 0.8636, 0.2362, 0.8182, 0.2362, 0.8182, 0.2362, 0.8636, 0.2362, 0.8409, 0.2756, 0.8636, 0.2362, 0.8864, 0.2756, 0.8409, 0.2756, 0.8409, 0.2756, 0.8864, 0.2756, 0.8636, 0.3149, 0.8864, 0.2756, 0.9091, 0.3149, 0.8636, 0.3149, 0.02273, 0.2756, 0.04545, 0.3149, 0.0, 0.3149, 0.04545, 0.2362, 0.06818, 0.2756, 0.02273, 0.2756, 0.06818, 0.1968, 0.09091, 0.2362, 0.04545, 0.2362, 0.02273, 0.2756, 0.06818, 0.2756, 0.04545, 0.3149, 0.06818, 0.2756, 0.09091, 0.3149, 0.04545, 0.3149, 0.04545, 0.2362, 0.09091, 0.2362, 0.06818, 0.2756, 0.09091, 0.2362, 0.1136, 0.2756, 0.06818, 0.2756, 0.06818, 0.2756, 0.1136, 0.2756, 0.09091, 0.3149, 0.1136, 0.2756, 0.1364, 0.3149, 0.09091, 0.3149, 0.06818, 0.1968, 0.1136, 0.1968, 0.09091, 0.2362, 0.1136, 0.1968, 0.1364, 0.2362, 0.09091, 0.2362, 0.09091, 0.2362, 0.1364, 0.2362, 0.1136, 0.2756, 0.1364, 0.2362, 0.1591, 0.2756, 0.1136, 0.2756, 0.1136, 0.2756, 0.1591, 0.2756, 0.1364, 0.3149, 0.1591, 0.2756, 0.1818, 0.3149, 0.1364, 0.3149, 0.2045, 0.2756, 0.2273, 0.3149, 0.1818, 0.3149, 0.2273, 0.2362, 0.25, 0.2756, 0.2045, 0.2756, 0.25, 0.1968, 0.2727, 0.2362, 0.2273, 0.2362, 0.2045, 0.2756, 0.25, 0.2756, 0.2273, 0.3149, 0.25, 0.2756, 0.2727, 0.3149, 0.2273, 0.3149, 0.2273, 0.2362, 0.2727, 0.2362, 0.25, 0.2756, 0.2727, 0.2362, 0.2955, 0.2756, 0.25, 0.2756, 0.25, 0.2756, 0.2955, 0.2756, 0.2727, 0.3149, 0.2955, 0.2756, 0.3182, 0.3149, 0.2727, 0.3149, 0.25, 0.1968, 0.2955, 0.1968, 0.2727, 0.2362, 0.2955, 0.1968, 0.3182, 0.2362, 0.2727, 0.2362, 0.2727, 0.2362, 0.3182, 0.2362, 0.3068, 0.2559, 0.2955, 0.2756, 0.3182, 0.2362, 0.3295, 0.2559, 0.3068, 0.2559, 0.2955, 0.2756, 0.3182, 0.2756, 0.3409, 0.2756, 0.3182, 0.3149, 0.3409, 0.2756, 0.3523, 0.2952, 0.3636, 0.3149, 0.3182, 0.3149, 0.5227, 0.2756, 0.5682, 0.2756, 0.5455, 0.3149, 0.5, 0.2362, 0.5455, 0.2362, 0.5227, 0.2756, 0.4773, 0.1968, 0.5227, 0.1968, 0.5, 0.2362, 0.5227, 0.2756, 0.5455, 0.2362, 0.5682, 0.2756, 0.5455, 0.2362, 0.5909, 0.2362, 0.5682, 0.2756, 0.5, 0.2362, 0.5227, 0.1968, 0.5455, 0.2362, 0.5227, 0.1968, 0.5682, 0.1968, 0.5455, 0.2362, 0.5455, 0.2362, 0.5682, 0.1968, 0.5909, 0.2362, 0.5682, 0.1968, 0.6136, 0.1968, 0.5909, 0.2362, 0.4773, 0.1968, 0.5, 0.1575, 0.5227, 0.1968, 0.5, 0.1575, 0.5455, 0.1575, 0.5227, 0.1968, 0.5227, 0.1968, 0.5455, 0.1575, 0.5682, 0.1968, 0.5455, 0.1575, 0.5909, 0.1575, 0.5682, 0.1968, 0.5682, 0.1968, 0.5909, 0.1575, 0.6136, 0.1968, 0.5909, 0.1575, 0.6364, 0.1575, 0.6136, 0.1968, 0.7045, 0.2756, 0.75, 0.2756, 0.7273, 0.3149, 0.6818, 0.2362, 0.7273, 0.2362, 0.7045, 0.2756, 0.6591, 0.1968, 0.7045, 0.1968, 0.6818, 0.2362, 0.7045, 0.2756, 0.7273, 0.2362, 0.75, 0.2756, 0.7273, 0.2362, 0.7727, 0.2362, 0.75, 0.2756, 0.6818, 0.2362, 0.7045, 0.1968, 0.7273, 0.2362, 0.7045, 0.1968, 0.75, 0.1968, 0.7273, 0.2362, 0.7273, 0.2362, 0.75, 0.1968, 0.7727, 0.2362, 0.75, 0.1968, 0.7955, 0.1968, 0.7727, 0.2362, 0.6591, 0.1968, 0.6818, 0.1575, 0.7045, 0.1968, 0.6818, 0.1575, 0.7273, 0.1575, 0.7045, 0.1968, 0.7045, 0.1968, 0.7273, 0.1575, 0.75, 0.1968, 0.7273, 0.1575, 0.7727, 0.1575, 0.75, 0.1968, 0.75, 0.1968, 0.7727, 0.1575, 0.7955, 0.1968, 0.7727, 0.1575, 0.8182, 0.1575, 0.7955, 0.1968, 0.8864, 0.2756, 0.9318, 0.2756, 0.9091, 0.3149, 0.8636, 0.2362, 0.9091, 0.2362, 0.8864, 0.2756, 0.8409, 0.1968, 0.8864, 0.1968, 0.8636, 0.2362, 0.8864, 0.2756, 0.9091, 0.2362, 0.9318, 0.2756, 0.9091, 0.2362, 0.9545, 0.2362, 0.9318, 0.2756, 0.8636, 0.2362, 0.8864, 0.1968, 0.9091, 0.2362, 0.8864, 0.1968, 0.9318, 0.1968, 0.9091, 0.2362, 0.9091, 0.2362, 0.9318, 0.1968, 0.9545, 0.2362, 0.9318, 0.1968, 0.9773, 0.1968, 0.9545, 0.2362, 0.8409, 0.1968, 0.8636, 0.1575, 0.8864, 0.1968, 0.8636, 0.1575, 0.9091, 0.1575, 0.8864, 0.1968, 0.8864, 0.1968, 0.9091, 0.1575, 0.9318, 0.1968, 0.9091, 0.1575, 0.9545, 0.1575, 0.9318, 0.1968, 0.9318, 0.1968, 0.9545, 0.1575, 0.9773, 0.1968, 0.9545, 0.1575, 1.0, 0.1575, 0.9773, 0.1968, 0.1591, 0.2756, 0.2045, 0.2756, 0.1818, 0.3149, 0.1364, 0.2362, 0.1818, 0.2362, 0.1591, 0.2756, 0.1136, 0.1968, 0.1591, 0.1968, 0.1364, 0.2362, 0.1591, 0.2756, 0.1818, 0.2362, 0.2045, 0.2756, 0.1818, 0.2362, 0.2273, 0.2362, 0.2045, 0.2756, 0.1364, 0.2362, 0.1591, 0.1968, 0.1818, 0.2362, 0.1591, 0.1968, 0.2045, 0.1968, 0.1818, 0.2362, 0.1818, 0.2362, 0.2045, 0.1968, 0.2273, 0.2362, 0.2045, 0.1968, 0.25, 0.1968, 0.2273, 0.2362, 0.1136, 0.1968, 0.1364, 0.1575, 0.1591, 0.1968, 0.1364, 0.1575, 0.1818, 0.1575, 0.1591, 0.1968, 0.1591, 0.1968, 0.1818, 0.1575, 0.2045, 0.1968, 0.1818, 0.1575, 0.2273, 0.1575, 0.2045, 0.1968, 0.2045, 0.1968, 0.2273, 0.1575, 0.25, 0.1968, 0.2273, 0.1575, 0.2727, 0.1575, 0.25, 0.1968, 0.3409, 0.2756, 0.3523, 0.2756, 0.3636, 0.2756, 0.3523, 0.2952, 0.2955, 0.1968, 0.3409, 0.1968, 0.3182, 0.2362, 0.4091, 0.2362, 0.4091, 0.2362, 0.3636, 0.2362, 0.3636, 0.2362, 0.3636, 0.2362, 0.3636, 0.2362, 0.3182, 0.2362, 0.3182, 0.2362, 0.3182, 0.2362, 0.3409, 0.1968, 0.3636, 0.2362, 0.3409, 0.1968, 0.3864, 0.1968, 0.3636, 0.2362, 0.3636, 0.2362, 0.3864, 0.1968, 0.4091, 0.2362, 0.3864, 0.1968, 0.4318, 0.1968, 0.4091, 0.2362, 0.2955, 0.1968, 0.3182, 0.1575, 0.3409, 0.1968, 0.3182, 0.1575, 0.3636, 0.1575, 0.3409, 0.1968, 0.3409, 0.1968, 0.3636, 0.1575, 0.3864, 0.1968, 0.3636, 0.1575, 0.4091, 0.1575, 0.3864, 0.1968, 0.3864, 0.1968, 0.4091, 0.1575, 0.4318, 0.1968, 0.4091, 0.1575, 0.4545, 0.1575, 0.4318, 0.1968, 0.4773, 0.1181, 0.5, 0.1575, 0.4545, 0.1575, 0.5, 0.07873, 0.5227, 0.1181, 0.4773, 0.1181, 0.5227, 0.03937, 0.5455, 0.07873, 0.5, 0.07873, 0.4773, 0.1181, 0.5227, 0.1181, 0.5, 0.1575, 0.5227, 0.1181, 0.5455, 0.1575, 0.5, 0.1575, 0.5, 0.07873, 0.5455, 0.07873, 0.5227, 0.1181, 0.5455, 0.07873, 0.5682, 0.1181, 0.5227, 0.1181, 0.5227, 0.1181, 0.5682, 0.1181, 0.5455, 0.1575, 0.5682, 0.1181, 0.5909, 0.1575, 0.5455, 0.1575, 0.5227, 0.03937, 0.5682, 0.03937, 0.5455, 0.07873, 0.5682, 0.03937, 0.5909, 0.07873, 0.5455, 0.07873, 0.5455, 0.07873, 0.5909, 0.07873, 0.5682, 0.1181, 0.5909, 0.07873, 0.6136, 0.1181, 0.5682, 0.1181, 0.5682, 0.1181, 0.6136, 0.1181, 0.5909, 0.1575, 0.6136, 0.1181, 0.6364, 0.1575, 0.5909, 0.1575, 0.6591, 0.1181, 0.6818, 0.1575, 0.6364, 0.1575, 0.6818, 0.07873, 0.7045, 0.1181, 0.6591, 0.1181, 0.7045, 0.03937, 0.7273, 0.07873, 0.6818, 0.07873, 0.6591, 0.1181, 0.7045, 0.1181, 0.6818, 0.1575, 0.7045, 0.1181, 0.7273, 0.1575, 0.6818, 0.1575, 0.6818, 0.07873, 0.7273, 0.07873, 0.7045, 0.1181, 0.7273, 0.07873, 0.75, 0.1181, 0.7045, 0.1181, 0.7045, 0.1181, 0.75, 0.1181, 0.7273, 0.1575, 0.75, 0.1181, 0.7727, 0.1575, 0.7273, 0.1575, 0.7045, 0.03937, 0.75, 0.03937, 0.7273, 0.07873, 0.75, 0.03937, 0.7727, 0.07873, 0.7273, 0.07873, 0.7273, 0.07873, 0.7727, 0.07873, 0.75, 0.1181, 0.7727, 0.07873, 0.7955, 0.1181, 0.75, 0.1181, 0.75, 0.1181, 0.7955, 0.1181, 0.7727, 0.1575, 0.7955, 0.1181, 0.8182, 0.1575, 0.7727, 0.1575, 0.8409, 0.1181, 0.8636, 0.1575, 0.8182, 0.1575, 0.8636, 0.07873, 0.8864, 0.1181, 0.8409, 0.1181, 0.8864, 0.03937, 0.9091, 0.07873, 0.8636, 0.07873, 0.8409, 0.1181, 0.8864, 0.1181, 0.8636, 0.1575, 0.8864, 0.1181, 0.9091, 0.1575, 0.8636, 0.1575, 0.8636, 0.07873, 0.9091, 0.07873, 0.8864, 0.1181, 0.9091, 0.07873, 0.9318, 0.1181, 0.8864, 0.1181, 0.8864, 0.1181, 0.9318, 0.1181, 0.9091, 0.1575, 0.9318, 0.1181, 0.9545, 0.1575, 0.9091, 0.1575, 0.8864, 0.03937, 0.9318, 0.03937, 0.9091, 0.07873, 0.9318, 0.03937, 0.9545, 0.07873, 0.9091, 0.07873, 0.9091, 0.07873, 0.9545, 0.07873, 0.9318, 0.1181, 0.9545, 0.07873, 0.9773, 0.1181, 0.9318, 0.1181, 0.9318, 0.1181, 0.9773, 0.1181, 0.9545, 0.1575, 0.9773, 0.1181, 1.0, 0.1575, 0.9545, 0.1575, 0.4091, 0.1575, 0.4318, 0.1181, 0.4545, 0.1575, 0.3636, 0.1575, 0.3864, 0.1181, 0.4091, 0.1575, 0.3182, 0.1575, 0.3409, 0.1181, 0.3636, 0.1575, 0.4091, 0.1575, 0.3864, 0.1181, 0.4318, 0.1181, 0.3864, 0.1181, 0.4091, 0.07873, 0.4318, 0.1181, 0.3636, 0.1575, 0.3409, 0.1181, 0.3864, 0.1181, 0.3409, 0.1181, 0.3636, 0.07873, 0.3864, 0.1181, 0.3864, 0.1181, 0.3636, 0.07873, 0.4091, 0.07873, 0.3636, 0.07873, 0.3864, 0.03937, 0.4091, 0.07873, 0.3182, 0.1575, 0.2955, 0.1181, 0.3409, 0.1181, 0.2955, 0.1181, 0.3182, 0.07873, 0.3409, 0.1181, 0.3409, 0.1181, 0.3182, 0.07873, 0.3636, 0.07873, 0.3182, 0.07873, 0.3409, 0.03937, 0.3636, 0.07873, 0.3636, 0.07873, 0.3409, 0.03937, 0.3864, 0.03937, 0.3409, 0.03937, 0.3636, 0.0, 0.3864, 0.03937, 0.1136, 0.1181, 0.1364, 0.1575, 0.09091, 0.1575, 0.1364, 0.07873, 0.1591, 0.1181, 0.1136, 0.1181, 0.1591, 0.03937, 0.1818, 0.07873, 0.1364, 0.07873, 0.1136, 0.1181, 0.1591, 0.1181, 0.1364, 0.1575, 0.1591, 0.1181, 0.1818, 0.1575, 0.1364, 0.1575, 0.1364, 0.07873, 0.1818, 0.07873, 0.1591, 0.1181, 0.1818, 0.07873, 0.2045, 0.1181, 0.1591, 0.1181, 0.1591, 0.1181, 0.2045, 0.1181, 0.1818, 0.1575, 0.2045, 0.1181, 0.2273, 0.1575, 0.1818, 0.1575, 0.1591, 0.03937, 0.2045, 0.03937, 0.1818, 0.07873, 0.2045, 0.03937, 0.2273, 0.07873, 0.1818, 0.07873, 0.1818, 0.07873, 0.2273, 0.07873, 0.2045, 0.1181, 0.2273, 0.07873, 0.25, 0.1181, 0.2045, 0.1181, 0.2045, 0.1181, 0.25, 0.1181, 0.2273, 0.1575, 0.25, 0.1181, 0.2727, 0.1575, 0.2273, 0.1575, 0.1818, 0.0, 0.1591, 0.03937, 0.2045, 0.03937, 0.2727, 0.1575, 0.3182, 0.1575, 0.2955, 0.1181, 0.9091, 0.0, 0.8864, 0.03937, 0.9318, 0.03937, 0.7273, 0.0, 0.7045, 0.03937, 0.75, 0.03937, 0.5455, 0.0, 0.5227, 0.03937, 0.5682, 0.03937, 0.2727, 0.1575, 0.2955, 0.1968, 0.3182, 0.1575, 0.09091, 0.1575, 0.1136, 0.1968, 0.1364, 0.1575, 0.8182, 0.1575, 0.8409, 0.1968, 0.8636, 0.1575, 0.6364, 0.1575, 0.6591, 0.1968, 0.6818, 0.1575, 0.4545, 0.1575, 0.4773, 0.1968, 0.5, 0.1575, 0.2727, 0.1575, 0.25, 0.1968, 0.2955, 0.1968, 0.09091, 0.1575, 0.06818, 0.1968, 0.1136, 0.1968, 0.8182, 0.1575, 0.7955, 0.1968, 0.8409, 0.1968, 0.6364, 0.1575, 0.6136, 0.1968, 0.6591, 0.1968, 0.4545, 0.1575, 0.4318, 0.1968, 0.4773, 0.1968, 0.1818, 0.3149, 0.2045, 0.3543, 0.2273, 0.3149, 0.0, 0.3149, 0.02273, 0.3543, 0.04545, 0.3149, 0.7273, 0.3149, 0.75, 0.3543, 0.7727, 0.3149, 0.5455, 0.3149, 0.5682, 0.3543, 0.5909, 0.3149, 0.3636, 0.3149, 0.3864, 0.3543, 0.4091, 0.3149, 0.4318, 0.433, 0.4545, 0.4724, 0.4773, 0.433, 0.4091, 0.3937, 0.4318, 0.433, 0.4545, 0.3937, 0.3864, 0.3543, 0.4091, 0.3937, 0.4318, 0.3543, 0.4318, 0.433, 0.4773, 0.433, 0.4545, 0.3937, 0.4545, 0.3937, 0.4773, 0.433, 0.5, 0.3937, 0.4091, 0.3937, 0.4545, 0.3937, 0.4318, 0.3543, 0.4318, 0.3543, 0.4545, 0.3937, 0.4773, 0.3543, 0.4545, 0.3937, 0.5, 0.3937, 0.4773, 0.3543, 0.4773, 0.3543, 0.5, 0.3937, 0.5227, 0.3543, 0.3864, 0.3543, 0.4318, 0.3543, 0.4091, 0.3149, 0.4091, 0.3149, 0.4318, 0.3543, 0.4545, 0.3149, 0.4318, 0.3543, 0.4773, 0.3543, 0.4545, 0.3149, 0.4545, 0.3149, 0.4773, 0.3543, 0.5, 0.3149, 0.4773, 0.3543, 0.5227, 0.3543, 0.5, 0.3149, 0.5, 0.3149, 0.5227, 0.3543, 0.5455, 0.3149, 0.6136, 0.433, 0.6364, 0.4724, 0.6591, 0.433, 0.5909, 0.3937, 0.6136, 0.433, 0.6364, 0.3937, 0.5682, 0.3543, 0.5909, 0.3937, 0.6136, 0.3543, 0.6136, 0.433, 0.6591, 0.433, 0.6364, 0.3937, 0.6364, 0.3937, 0.6591, 0.433, 0.6818, 0.3937, 0.5909, 0.3937, 0.6364, 0.3937, 0.6136, 0.3543, 0.6136, 0.3543, 0.6364, 0.3937, 0.6591, 0.3543, 0.6364, 0.3937, 0.6818, 0.3937, 0.6591, 0.3543, 0.6591, 0.3543, 0.6818, 0.3937, 0.7045, 0.3543, 0.5682, 0.3543, 0.6136, 0.3543, 0.5909, 0.3149, 0.5909, 0.3149, 0.6136, 0.3543, 0.6364, 0.3149, 0.6136, 0.3543, 0.6591, 0.3543, 0.6364, 0.3149, 0.6364, 0.3149, 0.6591, 0.3543, 0.6818, 0.3149, 0.6591, 0.3543, 0.7045, 0.3543, 0.6818, 0.3149, 0.6818, 0.3149, 0.7045, 0.3543, 0.7273, 0.3149, 0.7955, 0.433, 0.8182, 0.4724, 0.8409, 0.433, 0.7727, 0.3937, 0.7955, 0.433, 0.8182, 0.3937, 0.75, 0.3543, 0.7727, 0.3937, 0.7955, 0.3543, 0.7955, 0.433, 0.8409, 0.433, 0.8182, 0.3937, 0.8182, 0.3937, 0.8409, 0.433, 0.8636, 0.3937, 0.7727, 0.3937, 0.8182, 0.3937, 0.7955, 0.3543, 0.7955, 0.3543, 0.8182, 0.3937, 0.8409, 0.3543, 0.8182, 0.3937, 0.8636, 0.3937, 0.8409, 0.3543, 0.8409, 0.3543, 0.8636, 0.3937, 0.8864, 0.3543, 0.75, 0.3543, 0.7955, 0.3543, 0.7727, 0.3149, 0.7727, 0.3149, 0.7955, 0.3543, 0.8182, 0.3149, 0.7955, 0.3543, 0.8409, 0.3543, 0.8182, 0.3149, 0.8182, 0.3149, 0.8409, 0.3543, 0.8636, 0.3149, 0.8409, 0.3543, 0.8864, 0.3543, 0.8636, 0.3149, 0.8636, 0.3149, 0.8864, 0.3543, 0.9091, 0.3149, 0.06818, 0.433, 0.09091, 0.4724, 0.1136, 0.433, 0.04545, 0.3937, 0.06818, 0.433, 0.09091, 0.3937, 0.02273, 0.3543, 0.04545, 0.3937, 0.06818, 0.3543, 0.06818, 0.433, 0.1136, 0.433, 0.09091, 0.3937, 0.09091, 0.3937, 0.1136, 0.433, 0.1364, 0.3937, 0.04545, 0.3937, 0.09091, 0.3937, 0.06818, 0.3543, 0.06818, 0.3543, 0.09091, 0.3937, 0.1136, 0.3543, 0.09091, 0.3937, 0.1364, 0.3937, 0.1136, 0.3543, 0.1136, 0.3543, 0.1364, 0.3937, 0.1591, 0.3543, 0.02273, 0.3543, 0.06818, 0.3543, 0.04545, 0.3149, 0.04545, 0.3149, 0.06818, 0.3543, 0.09091, 0.3149, 0.06818, 0.3543, 0.1136, 0.3543, 0.09091, 0.3149, 0.09091, 0.3149, 0.1136, 0.3543, 0.1364, 0.3149, 0.1136, 0.3543, 0.1591, 0.3543, 0.1364, 0.3149, 0.1364, 0.3149, 0.1591, 0.3543, 0.1818, 0.3149, 0.25, 0.433, 0.2727, 0.4724, 0.2955, 0.433, 0.2273, 0.3937, 0.25, 0.433, 0.2727, 0.3937, 0.2045, 0.3543, 0.2273, 0.3937, 0.25, 0.3543, 0.25, 0.433, 0.2955, 0.433, 0.2727, 0.3937, 0.2727, 0.3937, 0.2955, 0.433, 0.3182, 0.3937, 0.2273, 0.3937, 0.2727, 0.3937, 0.25, 0.3543, 0.25, 0.3543, 0.2727, 0.3937, 0.2955, 0.3543, 0.2727, 0.3937, 0.3182, 0.3937, 0.2955, 0.3543, 0.2955, 0.3543, 0.3182, 0.3937, 0.3409, 0.3543, 0.2045, 0.3543, 0.25, 0.3543, 0.2273, 0.3149, 0.2273, 0.3149, 0.25, 0.3543, 0.2727, 0.3149, 0.25, 0.3543, 0.2955, 0.3543, 0.2727, 0.3149, 0.2727, 0.3149, 0.2955, 0.3543, 0.3182, 0.3149, 0.2955, 0.3543, 0.3409, 0.3543, 0.3182, 0.3149, 0.3182, 0.3149, 0.3409, 0.3543, 0.3636, 0.3149, 0.3864, 0.2756, 0.3636, 0.3149, 0.4091, 0.3149, 0.4091, 0.2362, 0.3864, 0.2756, 0.4318, 0.2756, 0.4318, 0.1968, 0.4091, 0.2362, 0.4545, 0.2362, 0.3864, 0.2756, 0.4091, 0.3149, 0.4318, 0.2756, 0.4318, 0.2756, 0.4091, 0.3149, 0.4545, 0.3149, 0.4091, 0.2362, 0.4318, 0.2756, 0.4545, 0.2362, 0.4545, 0.2362, 0.4318, 0.2756, 0.4773, 0.2756, 0.4318, 0.2756, 0.4545, 0.3149, 0.4773, 0.2756, 0.4773, 0.2756, 0.4545, 0.3149, 0.5, 0.3149, 0.4318, 0.1968, 0.4545, 0.2362, 0.4773, 0.1968, 0.4773, 0.1968, 0.4545, 0.2362, 0.5, 0.2362, 0.4545, 0.2362, 0.4773, 0.2756, 0.5, 0.2362, 0.5, 0.2362, 0.4773, 0.2756, 0.5227, 0.2756, 0.4773, 0.2756, 0.5, 0.3149, 0.5227, 0.2756, 0.5227, 0.2756, 0.5, 0.3149, 0.5455, 0.3149, 0.5682, 0.2756, 0.5455, 0.3149, 0.5909, 0.3149, 0.5909, 0.2362, 0.5682, 0.2756, 0.6136, 0.2756, 0.6136, 0.1968, 0.5909, 0.2362, 0.6364, 0.2362, 0.5682, 0.2756, 0.5909, 0.3149, 0.6136, 0.2756, 0.6136, 0.2756, 0.5909, 0.3149, 0.6364, 0.3149, 0.5909, 0.2362, 0.6136, 0.2756, 0.6364, 0.2362, 0.6364, 0.2362, 0.6136, 0.2756, 0.6591, 0.2756, 0.6136, 0.2756, 0.6364, 0.3149, 0.6591, 0.2756, 0.6591, 0.2756, 0.6364, 0.3149, 0.6818, 0.3149, 0.6136, 0.1968, 0.6364, 0.2362, 0.6591, 0.1968, 0.6591, 0.1968, 0.6364, 0.2362, 0.6818, 0.2362, 0.6364, 0.2362, 0.6591, 0.2756, 0.6818, 0.2362, 0.6818, 0.2362, 0.6591, 0.2756, 0.7045, 0.2756, 0.6591, 0.2756, 0.6818, 0.3149, 0.7045, 0.2756, 0.7045, 0.2756, 0.6818, 0.3149, 0.7273, 0.3149, 0.75, 0.2756, 0.7273, 0.3149, 0.7727, 0.3149, 0.7727, 0.2362, 0.75, 0.2756, 0.7955, 0.2756, 0.7955, 0.1968, 0.7727, 0.2362, 0.8182, 0.2362, 0.75, 0.2756, 0.7727, 0.3149, 0.7955, 0.2756, 0.7955, 0.2756, 0.7727, 0.3149, 0.8182, 0.3149, 0.7727, 0.2362, 0.7955, 0.2756, 0.8182, 0.2362, 0.8182, 0.2362, 0.7955, 0.2756, 0.8409, 0.2756, 0.7955, 0.2756, 0.8182, 0.3149, 0.8409, 0.2756, 0.8409, 0.2756, 0.8182, 0.3149, 0.8636, 0.3149, 0.7955, 0.1968, 0.8182, 0.2362, 0.8409, 0.1968, 0.8409, 0.1968, 0.8182, 0.2362, 0.8636, 0.2362, 0.8182, 0.2362, 0.8409, 0.2756, 0.8636, 0.2362, 0.8636, 0.2362, 0.8409, 0.2756, 0.8864, 0.2756, 0.8409, 0.2756, 0.8636, 0.3149, 0.8864, 0.2756, 0.8864, 0.2756, 0.8636, 0.3149, 0.9091, 0.3149, 0.02273, 0.2756, 0.0, 0.3149, 0.04545, 0.3149, 0.04545, 0.2362, 0.02273, 0.2756, 0.06818, 0.2756, 0.06818, 0.1968, 0.04545, 0.2362, 0.09091, 0.2362, 0.02273, 0.2756, 0.04545, 0.3149, 0.06818, 0.2756, 0.06818, 0.2756, 0.04545, 0.3149, 0.09091, 0.3149, 0.04545, 0.2362, 0.06818, 0.2756, 0.09091, 0.2362, 0.09091, 0.2362, 0.06818, 0.2756, 0.1136, 0.2756, 0.06818, 0.2756, 0.09091, 0.3149, 0.1136, 0.2756, 0.1136, 0.2756, 0.09091, 0.3149, 0.1364, 0.3149, 0.06818, 0.1968, 0.09091, 0.2362, 0.1136, 0.1968, 0.1136, 0.1968, 0.09091, 0.2362, 0.1364, 0.2362, 0.09091, 0.2362, 0.1136, 0.2756, 0.1364, 0.2362, 0.1364, 0.2362, 0.1136, 0.2756, 0.1591, 0.2756, 0.1136, 0.2756, 0.1364, 0.3149, 0.1591, 0.2756, 0.1591, 0.2756, 0.1364, 0.3149, 0.1818, 0.3149, 0.2045, 0.2756, 0.1818, 0.3149, 0.2273, 0.3149, 0.2273, 0.2362, 0.2045, 0.2756, 0.25, 0.2756, 0.25, 0.1968, 0.2273, 0.2362, 0.2727, 0.2362, 0.2045, 0.2756, 0.2273, 0.3149, 0.25, 0.2756, 0.25, 0.2756, 0.2273, 0.3149, 0.2727, 0.3149, 0.2273, 0.2362, 0.25, 0.2756, 0.2727, 0.2362, 0.2727, 0.2362, 0.25, 0.2756, 0.2955, 0.2756, 0.25, 0.2756, 0.2727, 0.3149, 0.2955, 0.2756, 0.2955, 0.2756, 0.2727, 0.3149, 0.3182, 0.3149, 0.25, 0.1968, 0.2727, 0.2362, 0.2955, 0.1968, 0.2955, 0.1968, 0.2727, 0.2362, 0.3182, 0.2362, 0.2727, 0.2362, 0.2955, 0.2756, 0.3182, 0.2362, 0.3182, 0.2362, 0.2955, 0.2756, 0.3409, 0.2756, 0.2955, 0.2756, 0.3182, 0.3149, 0.3409, 0.2756, 0.3409, 0.2756, 0.3182, 0.3149, 0.3636, 0.3149, 0.5227, 0.2756, 0.5455, 0.3149, 0.5682, 0.2756, 0.5, 0.2362, 0.5227, 0.2756, 0.5455, 0.2362, 0.4773, 0.1968, 0.5, 0.2362, 0.5227, 0.1968, 0.5227, 0.2756, 0.5682, 0.2756, 0.5455, 0.2362, 0.5455, 0.2362, 0.5682, 0.2756, 0.5909, 0.2362, 0.5, 0.2362, 0.5455, 0.2362, 0.5227, 0.1968, 0.5227, 0.1968, 0.5455, 0.2362, 0.5682, 0.1968, 0.5455, 0.2362, 0.5909, 0.2362, 0.5682, 0.1968, 0.5682, 0.1968, 0.5909, 0.2362, 0.6136, 0.1968, 0.4773, 0.1968, 0.5227, 0.1968, 0.5, 0.1575, 0.5, 0.1575, 0.5227, 0.1968, 0.5455, 0.1575, 0.5227, 0.1968, 0.5682, 0.1968, 0.5455, 0.1575, 0.5455, 0.1575, 0.5682, 0.1968, 0.5909, 0.1575, 0.5682, 0.1968, 0.6136, 0.1968, 0.5909, 0.1575, 0.5909, 0.1575, 0.6136, 0.1968, 0.6364, 0.1575, 0.7045, 0.2756, 0.7273, 0.3149, 0.75, 0.2756, 0.6818, 0.2362, 0.7045, 0.2756, 0.7273, 0.2362, 0.6591, 0.1968, 0.6818, 0.2362, 0.7045, 0.1968, 0.7045, 0.2756, 0.75, 0.2756, 0.7273, 0.2362, 0.7273, 0.2362, 0.75, 0.2756, 0.7727, 0.2362, 0.6818, 0.2362, 0.7273, 0.2362, 0.7045, 0.1968, 0.7045, 0.1968, 0.7273, 0.2362, 0.75, 0.1968, 0.7273, 0.2362, 0.7727, 0.2362, 0.75, 0.1968, 0.75, 0.1968, 0.7727, 0.2362, 0.7955, 0.1968, 0.6591, 0.1968, 0.7045, 0.1968, 0.6818, 0.1575, 0.6818, 0.1575, 0.7045, 0.1968, 0.7273, 0.1575, 0.7045, 0.1968, 0.75, 0.1968, 0.7273, 0.1575, 0.7273, 0.1575, 0.75, 0.1968, 0.7727, 0.1575, 0.75, 0.1968, 0.7955, 0.1968, 0.7727, 0.1575, 0.7727, 0.1575, 0.7955, 0.1968, 0.8182, 0.1575, 0.8864, 0.2756, 0.9091, 0.3149, 0.9318, 0.2756, 0.8636, 0.2362, 0.8864, 0.2756, 0.9091, 0.2362, 0.8409, 0.1968, 0.8636, 0.2362, 0.8864, 0.1968, 0.8864, 0.2756, 0.9318, 0.2756, 0.9091, 0.2362, 0.9091, 0.2362, 0.9318, 0.2756, 0.9545, 0.2362, 0.8636, 0.2362, 0.9091, 0.2362, 0.8864, 0.1968, 0.8864, 0.1968, 0.9091, 0.2362, 0.9318, 0.1968, 0.9091, 0.2362, 0.9545, 0.2362, 0.9318, 0.1968, 0.9318, 0.1968, 0.9545, 0.2362, 0.9773, 0.1968, 0.8409, 0.1968, 0.8864, 0.1968, 0.8636, 0.1575, 0.8636, 0.1575, 0.8864, 0.1968, 0.9091, 0.1575, 0.8864, 0.1968, 0.9318, 0.1968, 0.9091, 0.1575, 0.9091, 0.1575, 0.9318, 0.1968, 0.9545, 0.1575, 0.9318, 0.1968, 0.9773, 0.1968, 0.9545, 0.1575, 0.9545, 0.1575, 0.9773, 0.1968, 1.0, 0.1575, 0.1591, 0.2756, 0.1818, 0.3149, 0.2045, 0.2756, 0.1364, 0.2362, 0.1591, 0.2756, 0.1818, 0.2362, 0.1136, 0.1968, 0.1364, 0.2362, 0.1591, 0.1968, 0.1591, 0.2756, 0.2045, 0.2756, 0.1818, 0.2362, 0.1818, 0.2362, 0.2045, 0.2756, 0.2273, 0.2362, 0.1364, 0.2362, 0.1818, 0.2362, 0.1591, 0.1968, 0.1591, 0.1968, 0.1818, 0.2362, 0.2045, 0.1968, 0.1818, 0.2362, 0.2273, 0.2362, 0.2045, 0.1968, 0.2045, 0.1968, 0.2273, 0.2362, 0.25, 0.1968, 0.1136, 0.1968, 0.1591, 0.1968, 0.1364, 0.1575, 0.1364, 0.1575, 0.1591, 0.1968, 0.1818, 0.1575, 0.1591, 0.1968, 0.2045, 0.1968, 0.1818, 0.1575, 0.1818, 0.1575, 0.2045, 0.1968, 0.2273, 0.1575, 0.2045, 0.1968, 0.25, 0.1968, 0.2273, 0.1575, 0.2273, 0.1575, 0.25, 0.1968, 0.2727, 0.1575, 0.3409, 0.2756, 0.3636, 0.3149, 0.3864, 0.2756, 0.3182, 0.2362, 0.3182, 0.2362, 0.3409, 0.2756, 0.3409, 0.2756, 0.3352, 0.2657, 0.3295, 0.2559, 0.2955, 0.1968, 0.3182, 0.2362, 0.3409, 0.1968, 0.3864, 0.2756, 0.375, 0.2756, 0.3636, 0.2756, 0.3523, 0.2756, 0.3409, 0.2756, 0.3409, 0.2756, 0.3864, 0.2756, 0.3864, 0.2756, 0.3864, 0.2756, 0.4091, 0.2362, 0.4091, 0.2362, 0.3977, 0.2559, 0.392, 0.2657, 0.3182, 0.2362, 0.3636, 0.2362, 0.3409, 0.1968, 0.3409, 0.1968, 0.3636, 0.2362, 0.3864, 0.1968, 0.3636, 0.2362, 0.4091, 0.2362, 0.3864, 0.1968, 0.3864, 0.1968, 0.4091, 0.2362, 0.4318, 0.1968, 0.2955, 0.1968, 0.3409, 0.1968, 0.3182, 0.1575, 0.3182, 0.1575, 0.3409, 0.1968, 0.3636, 0.1575, 0.3409, 0.1968, 0.3864, 0.1968, 0.3636, 0.1575, 0.3636, 0.1575, 0.3864, 0.1968, 0.4091, 0.1575, 0.3864, 0.1968, 0.4318, 0.1968, 0.4091, 0.1575, 0.4091, 0.1575, 0.4318, 0.1968, 0.4545, 0.1575, 0.4773, 0.1181, 0.4545, 0.1575, 0.5, 0.1575, 0.5, 0.07873, 0.4773, 0.1181, 0.5227, 0.1181, 0.5227, 0.03937, 0.5, 0.07873, 0.5455, 0.07873, 0.4773, 0.1181, 0.5, 0.1575, 0.5227, 0.1181, 0.5227, 0.1181, 0.5, 0.1575, 0.5455, 0.1575, 0.5, 0.07873, 0.5227, 0.1181, 0.5455, 0.07873, 0.5455, 0.07873, 0.5227, 0.1181, 0.5682, 0.1181, 0.5227, 0.1181, 0.5455, 0.1575, 0.5682, 0.1181, 0.5682, 0.1181, 0.5455, 0.1575, 0.5909, 0.1575, 0.5227, 0.03937, 0.5455, 0.07873, 0.5682, 0.03937, 0.5682, 0.03937, 0.5455, 0.07873, 0.5909, 0.07873, 0.5455, 0.07873, 0.5682, 0.1181, 0.5909, 0.07873, 0.5909, 0.07873, 0.5682, 0.1181, 0.6136, 0.1181, 0.5682, 0.1181, 0.5909, 0.1575, 0.6136, 0.1181, 0.6136, 0.1181, 0.5909, 0.1575, 0.6364, 0.1575, 0.6591, 0.1181, 0.6364, 0.1575, 0.6818, 0.1575, 0.6818, 0.07873, 0.6591, 0.1181, 0.7045, 0.1181, 0.7045, 0.03937, 0.6818, 0.07873, 0.7273, 0.07873, 0.6591, 0.1181, 0.6818, 0.1575, 0.7045, 0.1181, 0.7045, 0.1181, 0.6818, 0.1575, 0.7273, 0.1575, 0.6818, 0.07873, 0.7045, 0.1181, 0.7273, 0.07873, 0.7273, 0.07873, 0.7045, 0.1181, 0.75, 0.1181, 0.7045, 0.1181, 0.7273, 0.1575, 0.75, 0.1181, 0.75, 0.1181, 0.7273, 0.1575, 0.7727, 0.1575, 0.7045, 0.03937, 0.7273, 0.07873, 0.75, 0.03937, 0.75, 0.03937, 0.7273, 0.07873, 0.7727, 0.07873, 0.7273, 0.07873, 0.75, 0.1181, 0.7727, 0.07873, 0.7727, 0.07873, 0.75, 0.1181, 0.7955, 0.1181, 0.75, 0.1181, 0.7727, 0.1575, 0.7955, 0.1181, 0.7955, 0.1181, 0.7727, 0.1575, 0.8182, 0.1575, 0.8409, 0.1181, 0.8182, 0.1575, 0.8636, 0.1575, 0.8636, 0.07873, 0.8409, 0.1181, 0.8864, 0.1181, 0.8864, 0.03937, 0.8636, 0.07873, 0.9091, 0.07873, 0.8409, 0.1181, 0.8636, 0.1575, 0.8864, 0.1181, 0.8864, 0.1181, 0.8636, 0.1575, 0.9091, 0.1575, 0.8636, 0.07873, 0.8864, 0.1181, 0.9091, 0.07873, 0.9091, 0.07873, 0.8864, 0.1181, 0.9318, 0.1181, 0.8864, 0.1181, 0.9091, 0.1575, 0.9318, 0.1181, 0.9318, 0.1181, 0.9091, 0.1575, 0.9545, 0.1575, 0.8864, 0.03937, 0.9091, 0.07873, 0.9318, 0.03937, 0.9318, 0.03937, 0.9091, 0.07873, 0.9545, 0.07873, 0.9091, 0.07873, 0.9318, 0.1181, 0.9545, 0.07873, 0.9545, 0.07873, 0.9318, 0.1181, 0.9773, 0.1181, 0.9318, 0.1181, 0.9545, 0.1575, 0.9773, 0.1181, 0.9773, 0.1181, 0.9545, 0.1575, 1.0, 0.1575, 0.4091, 0.1575, 0.4545, 0.1575, 0.4318, 0.1181, 0.3636, 0.1575, 0.4091, 0.1575, 0.3864, 0.1181, 0.3182, 0.1575, 0.3636, 0.1575, 0.3409, 0.1181, 0.4091, 0.1575, 0.4318, 0.1181, 0.3864, 0.1181, 0.3864, 0.1181, 0.4318, 0.1181, 0.4091, 0.07873, 0.3636, 0.1575, 0.3864, 0.1181, 0.3409, 0.1181, 0.3409, 0.1181, 0.3864, 0.1181, 0.3636, 0.07873, 0.3864, 0.1181, 0.4091, 0.07873, 0.3636, 0.07873, 0.3636, 0.07873, 0.4091, 0.07873, 0.3864, 0.03937, 0.3182, 0.1575, 0.3409, 0.1181, 0.2955, 0.1181, 0.2955, 0.1181, 0.3409, 0.1181, 0.3182, 0.07873, 0.3409, 0.1181, 0.3636, 0.07873, 0.3182, 0.07873, 0.3182, 0.07873, 0.3636, 0.07873, 0.3409, 0.03937, 0.3636, 0.07873, 0.3864, 0.03937, 0.3409, 0.03937, 0.3409, 0.03937, 0.3864, 0.03937, 0.3636, 0.0, 0.1136, 0.1181, 0.09091, 0.1575, 0.1364, 0.1575, 0.1364, 0.07873, 0.1136, 0.1181, 0.1591, 0.1181, 0.1591, 0.03937, 0.1364, 0.07873, 0.1818, 0.07873, 0.1136, 0.1181, 0.1364, 0.1575, 0.1591, 0.1181, 0.1591, 0.1181, 0.1364, 0.1575, 0.1818, 0.1575, 0.1364, 0.07873, 0.1591, 0.1181, 0.1818, 0.07873, 0.1818, 0.07873, 0.1591, 0.1181, 0.2045, 0.1181, 0.1591, 0.1181, 0.1818, 0.1575, 0.2045, 0.1181, 0.2045, 0.1181, 0.1818, 0.1575, 0.2273, 0.1575, 0.1591, 0.03937, 0.1818, 0.07873, 0.2045, 0.03937, 0.2045, 0.03937, 0.1818, 0.07873, 0.2273, 0.07873, 0.1818, 0.07873, 0.2045, 0.1181, 0.2273, 0.07873, 0.2273, 0.07873, 0.2045, 0.1181, 0.25, 0.1181, 0.2045, 0.1181, 0.2273, 0.1575, 0.25, 0.1181, 0.25, 0.1181, 0.2273, 0.1575, 0.2727, 0.1575, 0.3977, 0.2559, 0.4091, 0.2756, 0.3864, 0.2756, 0.392, 0.2657, 0.3977, 0.2559, 0.4205, 0.2559, 0.4091, 0.2756, 0.4205, 0.2559, 0.4318, 0.2756, 0.4091, 0.2756, 0.3523, 0.2952, 0.375, 0.2952, 0.3636, 0.3149, 0.3523, 0.2952, 0.3636, 0.2756, 0.375, 0.2952, 0.3636, 0.2756, 0.375, 0.2756, 0.3864, 0.2756, 0.375, 0.2952, 0.3068, 0.2559, 0.3182, 0.2756, 0.2955, 0.2756, 0.3068, 0.2559, 0.3295, 0.2559, 0.3182, 0.2756, 0.3295, 0.2559, 0.3352, 0.2657, 0.3409, 0.2756, 0.3182, 0.2756, 0.3977, 0.2559, 0.392, 0.2657, 0.3807, 0.2657, 0.3892, 0.2608, 0.3977, 0.2559, 0.1989, 0.1279, 0.0, 0.0, 0.4091, 0.2362, 0.3295, 0.2559, 0.3381, 0.2608, 0.3466, 0.2657, 0.3352, 0.2657, 0.3295, 0.2559, 0.3182, 0.2362, 0.0, 0.0, 0.1648, 0.1279, 0.3352, 0.2657, 0.3523, 0.2756, 0.3409, 0.2756, 0.3352, 0.2657, 0.3466, 0.2657, 0.3523, 0.2756, 0.3466, 0.2657, 0.3636, 0.2756, 0.3523, 0.2756, 0.392, 0.2657, 0.3864, 0.2756, 0.375, 0.2756, 0.392, 0.2657, 0.3807, 0.2657, 0.375, 0.2756, 0.3807, 0.2657, 0.375, 0.2756, 0.3636, 0.2756, 0.3295, 0.2559, 0.1648, 0.1279, 0.3381, 0.2608, 0.3977, 0.2559, 0.3892, 0.2608, 0.1903, 0.1329, 0.1989, 0.1279, 0.3381, 0.2608, 0.1733, 0.1329, 0.3466, 0.2657, 0.3381, 0.2608, 0.1648, 0.1279, 0.1733, 0.1329, 0.1648, 0.1279, 0.0, 0.0, 0.1733, 0.1329, 0.1989, 0.1279, 0.1903, 0.1329, 0.0, 0.0, 0.3892, 0.2608, 0.3807, 0.2657, 0.1903, 0.1329])
me_cylinder.materials.append(mat_exit_tube_mat)
me_cylinder.materials.append(mat_interior_wall_mat)
me_cylinder.materials.append(mat_icosphere_mat)
me_cylinder.update()
me_cylinder_001 = bpy.data.meshes.new('Cylinder.001')
me_cylinder_001.from_pydata([(0.0, 1.027, -1.0), (0.0, 1.027, 1.0), (0.0, -0.9729, -1.0), (0.0, -0.9729, 1.0), (-0.1951, -0.9537, -1.0), (-0.1951, -0.9537, 1.0), (-0.3827, -0.8968, -1.0), (-0.3827, -0.8968, 1.0), (-0.5556, -0.8043, -1.0), (-0.5556, -0.8043, 1.0), (-0.7071, -0.68, -1.0), (-0.7071, -0.68, 1.0), (-0.8315, -0.5284, -1.0), (-0.8315, -0.5284, 1.0), (-0.9239, -0.3556, -1.0), (-0.9239, -0.3556, 1.0), (-0.9808, -0.168, -1.0), (-0.9808, -0.168, 1.0), (-1.0, 0.02712, -1.0), (-1.0, 0.02712, 1.0), (-0.9808, 0.2222, -1.0), (-0.9808, 0.2222, 1.0), (-0.9239, 0.4098, -1.0), (-0.9239, 0.4098, 1.0), (-0.8315, 0.5827, -1.0), (-0.8315, 0.5827, 1.0), (-0.7071, 0.7342, -1.0), (-0.7071, 0.7342, 1.0), (-0.5556, 0.8586, -1.0), (-0.5556, 0.8586, 1.0), (-0.3827, 0.951, -1.0), (-0.3827, 0.951, 1.0), (-0.1951, 1.008, -1.0), (-0.1951, 1.008, 1.0), (-0.02643, 0.9184, 1.0), (-0.02643, -0.8641, 1.0), (-0.2003, -0.847, 1.0), (-0.3675, -0.7963, 1.0), (-0.5216, -0.7139, 1.0), (-0.6566, -0.6031, 1.0), (-0.7675, -0.468, 1.0), (-0.8498, -0.3139, 1.0), (-0.9006, -0.1468, 1.0), (-0.9177, 0.02712, 1.0), (-0.9006, 0.201, 1.0), (-0.8498, 0.3682, 1.0), (-0.7675, 0.5223, 1.0), (-0.6566, 0.6573, 1.0), (-0.5216, 0.7682, 1.0), (-0.3675, 0.8505, 1.0), (-0.2003, 0.9013, 1.0), (-0.02643, 0.9184, -0.9973), (-0.02643, -0.8641, -0.9973), (-0.2003, -0.847, -0.9973), (-0.3675, -0.7963, -0.9973), (-0.5216, -0.7139, -0.9973), (-0.6566, -0.6031, -0.9973), (-0.7675, -0.468, -0.9973), (-0.8498, -0.3139, -0.9973), (-0.9006, -0.1468, -0.9973), (-0.9177, 0.02712, -0.9973), (-0.9006, 0.201, -0.9973), (-0.8498, 0.3682, -0.9973), (-0.7675, 0.5223, -0.9973), (-0.6566, 0.6573, -0.9973), (-0.5216, 0.7682, -0.9973), (-0.3675, 0.8505, -0.9973), (-0.2003, 0.9013, -0.9973), (0.0, 1.027, -1.0), (0.0, -0.9729, -1.0), (-0.1951, -0.9537, -1.0), (-0.3827, -0.8968, -1.0), (-0.5556, -0.8043, -1.0), (-0.7071, -0.68, -1.0), (-0.8315, -0.5284, -1.0), (-0.9239, -0.3556, -1.0), (-0.9808, -0.168, -1.0), (-1.0, 0.02712, -1.0), (-0.9808, 0.2222, -1.0), (-0.9239, 0.4098, -1.0), (-0.8315, 0.5827, -1.0), (-0.7071, 0.7342, -1.0), (-0.5556, 0.8586, -1.0), (-0.3827, 0.951, -1.0), (-0.1951, 1.008, -1.0), (-0.02643, 0.9184, -0.9973), (-0.02643, -0.8641, -0.9973), (-0.2003, -0.847, -0.9973), (-0.3675, -0.7963, -0.9973), (-0.5216, -0.7139, -0.9973), (-0.6566, -0.6031, -0.9973), (-0.7675, -0.468, -0.9973), (-0.8498, -0.3139, -0.9973), (-0.9006, -0.1468, -0.9973), (-0.9177, 0.02712, -0.9973), (-0.9006, 0.201, -0.9973), (-0.8498, 0.3682, -0.9973), (-0.7675, 0.5223, -0.9973), (-0.6566, 0.6573, -0.9973), (-0.5216, 0.7682, -0.9973), (-0.3675, 0.8505, -0.9973), (-0.2003, 0.9013, -0.9973), (0.0, 1.027, -0.9685), (0.0, -0.9729, -0.9685), (-0.1951, -0.9537, -0.9685), (-0.3827, -0.8968, -0.9685), (-0.5556, -0.8043, -0.9685), (-0.7071, -0.68, -0.9685), (-0.8315, -0.5284, -0.9685), (-0.9239, -0.3556, -0.9685), (-0.9808, -0.168, -0.9685), (-1.0, 0.02712, -0.9685), (-0.9808, 0.2222, -0.9685), (-0.9239, 0.4098, -0.9685), (-0.8315, 0.5827, -0.9685), (-0.7071, 0.7342, -0.9685), (-0.5556, 0.8586, -0.9685), (-0.3827, 0.951, -0.9685), (-0.1951, 1.008, -0.9685), (0.0, 1.027, -0.7919), (0.0, -0.9729, -0.7919), (-0.1951, -0.9537, -0.7919), (-0.3827, -0.8968, -0.7919), (-0.5556, -0.8043, -0.7919), (-0.7071, -0.68, -0.7919), (-0.8315, -0.5284, -0.7919), (-0.9239, -0.3556, -0.7919), (-0.9808, -0.168, -0.7919), (-1.0, 0.02712, -0.7919), (-0.9808, 0.2222, -0.7919), (-0.9239, 0.4098, -0.7919), (-0.8315, 0.5827, -0.7919), (-0.7071, 0.7342, -0.7919), (-0.5556, 0.8586, -0.7919), (-0.3827, 0.951, -0.7919), (-0.1951, 1.008, -0.7919), (-0.008382, -1.978, -0.975), (-1.869, -1.95, -0.975), (-0.008382, 2.054, -0.975), (-1.869, 2.027, -0.975), (-0.008382, -1.95, -0.7912), (-1.869, -1.95, -0.7912), (-0.008382, 2.054, -0.7912), (-1.869, 2.054, -0.7912), (-0.008382, -1.069, -0.975), (-1.869, -1.069, -0.975), (-0.008382, -1.069, -0.7912), (-1.869, -1.069, -0.7912), (-1.869, 1.115, -0.975), (-0.008382, 1.115, -0.7912), (-0.008382, 1.115, -0.975), (-1.869, 1.115, -0.7912), (-1.097, -1.95, -0.975), (-1.097, 2.054, -0.975), (-1.097, 2.054, -0.7912), (-1.097, -1.95, -0.7912), (-1.097, -1.069, -0.7912), (-1.097, -1.069, -0.975), (-1.097, 1.115, -0.7912), (-1.097, 1.115, -0.975), (0.0, 1.027, 0.4362), (0.0, -0.9729, 0.4362), (-0.1951, -0.9537, 0.4362), (-0.3827, -0.8968, 0.4362), (-0.5556, -0.8043, 0.4362), (-0.7071, -0.68, 0.4362), (-0.8315, -0.5284, 0.4362), (-0.9239, -0.3556, 0.4362), (-0.9808, -0.168, 0.4362), (-1.0, 0.02712, 0.4362), (-0.9808, 0.2222, 0.4362), (-0.9239, 0.4098, 0.4362), (-0.8315, 0.5827, 0.4362), (-0.7071, 0.7342, 0.4362), (-0.5556, 0.8586, 0.4362), (-0.3827, 0.951, 0.4362), (-0.1951, 1.008, 0.4362), (1.656, 3.432, -5.207), (1.631, 3.381, -5.188)], [], [(160, 1, 3, 161), (161, 3, 5, 162), (162, 5, 7, 163), (163, 7, 9, 164), (164, 9, 11, 165), (165, 11, 13, 166), (166, 13, 15, 167), (167, 15, 17, 168), (168, 17, 19, 169), (169, 19, 21, 170), (170, 21, 23, 171), (171, 23, 25, 172), (172, 25, 27, 173), (173, 27, 29, 174), (174, 29, 31, 175), (175, 31, 33, 176), (176, 33, 1, 160), (17, 15, 41, 42), (3, 1, 34, 35), (27, 25, 46, 47), (13, 11, 39, 40), (23, 21, 44, 45), (33, 31, 49, 50), (9, 7, 37, 38), (19, 17, 42, 43), (29, 27, 47, 48), (5, 3, 35, 36), (15, 13, 40, 41), (25, 23, 45, 46), (1, 33, 50, 34), (11, 9, 38, 39), (21, 19, 43, 44), (31, 29, 48, 49), (7, 5, 36, 37), (48, 47, 64, 65), (41, 40, 57, 58), (49, 48, 65, 66), (42, 41, 58, 59), (35, 34, 51, 52), (50, 49, 66, 67), (43, 42, 59, 60), (36, 35, 52, 53), (34, 50, 67, 51), (44, 43, 60, 61), (37, 36, 53, 54), (45, 44, 61, 62), (38, 37, 54, 55), (46, 45, 62, 63), (39, 38, 55, 56), (47, 46, 63, 64), (40, 39, 56, 57), (67, 66, 100, 101), (30, 32, 84, 83), (12, 14, 75, 74), (53, 52, 86, 87), (66, 65, 99, 100), (52, 51, 85, 86), (20, 22, 79, 78), (65, 64, 98, 99), (2, 4, 70, 69), (64, 63, 97, 98), (28, 30, 83, 82), (10, 12, 74, 73), (63, 62, 96, 97), (0, 2, 69, 68), (18, 20, 78, 77), (62, 61, 95, 96), (61, 60, 94, 95), (69, 86, 85, 68), (69, 70, 87, 86), (70, 71, 88, 87), (71, 72, 89, 88), (72, 73, 90, 89), (73, 74, 91, 90), (74, 75, 92, 91), (75, 76, 93, 92), (76, 77, 94, 93), (77, 78, 95, 94), (78, 79, 96, 95), (79, 80, 97, 96), (80, 81, 98, 97), (81, 82, 99, 98), (82, 83, 100, 99), (83, 84, 101, 100), (84, 68, 85, 101), (54, 53, 87, 88), (4, 6, 71, 70), (51, 67, 101, 85), (22, 24, 80, 79), (55, 54, 88, 89), (56, 55, 89, 90), (14, 16, 76, 75), (32, 0, 68, 84), (57, 56, 90, 91), (6, 8, 72, 71), (24, 26, 81, 80), (58, 57, 91, 92), (59, 58, 92, 93), (16, 18, 77, 76), (60, 59, 93, 94), (8, 10, 73, 72), (26, 28, 82, 81), (32, 118, 102, 0), (30, 117, 118, 32), (28, 116, 117, 30), (26, 115, 116, 28), (24, 114, 115, 26), (22, 113, 114, 24), (20, 112, 113, 22), (18, 111, 112, 20), (16, 110, 111, 18), (14, 109, 110, 16), (12, 108, 109, 14), (10, 107, 108, 12), (8, 106, 107, 10), (6, 105, 106, 8), (4, 104, 105, 6), (2, 103, 104, 4), (0, 102, 103, 2), (118, 135, 119, 102), (117, 134, 135, 118), (116, 133, 134, 117), (115, 132, 133, 116), (114, 131, 132, 115), (113, 130, 131, 114), (112, 129, 130, 113), (111, 128, 129, 112), (110, 127, 128, 111), (109, 126, 127, 110), (108, 125, 126, 109), (107, 124, 125, 108), (106, 123, 124, 107), (105, 122, 123, 106), (104, 121, 122, 105), (103, 120, 121, 104), (102, 119, 120, 103), (159, 148, 139, 153), (153, 139, 143, 154), (156, 147, 141, 155), (155, 141, 137, 152), (144, 146, 140, 136), (147, 145, 137, 141), (151, 148, 145, 147), (150, 149, 146, 144), (158, 151, 147, 156), (152, 137, 145, 157), (154, 143, 151, 158), (138, 142, 149, 150), (143, 139, 148, 151), (157, 145, 148, 159), (142, 154, 158, 149), (136, 152, 157, 144), (140, 155, 152, 136), (146, 156, 155, 140), (138, 153, 154, 142), (150, 159, 153, 138), (144, 157, 104, 103), (105, 104, 157), (106, 105, 157), (157, 107, 106), (108, 107, 157), (157, 109, 108), (157, 110, 109), (150, 102, 118, 159), (159, 118, 117), (159, 117, 116), (116, 115, 159), (115, 114, 159), (114, 113, 159), (113, 112, 159), (112, 111, 159), (157, 111, 110), (157, 159, 111), (146, 120, 121, 156), (156, 121, 122), (156, 122, 123), (123, 124, 156), (124, 125, 156), (125, 126, 156), (126, 127, 156), (127, 128, 156), (156, 128, 158), (129, 158, 128), (130, 158, 129), (131, 158, 130), (132, 158, 131), (133, 158, 132), (133, 134, 158), (134, 135, 158), (158, 135, 119, 149), (135, 176, 160, 119), (134, 175, 176, 135), (133, 174, 175, 134), (132, 173, 174, 133), (131, 172, 173, 132), (130, 171, 172, 131), (129, 170, 171, 130), (128, 169, 170, 129), (127, 168, 169, 128), (126, 167, 168, 127), (125, 166, 167, 126), (124, 165, 166, 125), (123, 164, 165, 124), (122, 163, 164, 123), (121, 162, 163, 122), (120, 161, 162, 121), (119, 160, 161, 120)])
me_cylinder_001.polygons.foreach_set('material_index', [0, 0, 0, 0, 0, 0, 0, 0, 0, 0, 0, 0, 0, 0, 0, 0, 0, 0, 0, 0, 0, 0, 0, 0, 0, 0, 0, 0, 0, 0, 0, 0, 0, 0, 0, 0, 0, 0, 0, 0, 0, 0, 0, 0, 0, 0, 0, 0, 0, 0, 0, 0, 0, 0, 0, 0, 0, 0, 0, 0, 0, 0, 0, 0, 0, 0, 0, 0, 0, 0, 0, 0, 0, 0, 0, 0, 0, 0, 0, 0, 0, 0, 0, 0, 0, 0, 0, 0, 0, 0, 0, 0, 0, 0, 0, 0, 0, 0, 0, 0, 0, 0, 0, 0, 0, 0, 0, 0, 0, 0, 0, 0, 0, 0, 0, 0, 0, 0, 0, 0, 0, 0, 0, 0, 0, 0, 0, 0, 0, 0, 0, 0, 0, 0, 0, 0, 1, 1, 1, 1, 1, 1, 1, 1, 1, 1, 1, 1, 1, 1, 1, 1, 1, 1, 1, 1, 1, 1, 1, 1, 1, 1, 1, 1, 1, 1, 1, 1, 1, 1, 1, 1, 1, 1, 1, 1, 1, 1, 1, 1, 1, 1, 1, 1, 1, 1, 1, 1, 1, 1, 0, 0, 0, 0, 0, 0, 0, 0, 0, 0, 0, 0, 0, 2, 0, 0, 0])
_uv = me_cylinder_001.uv_layers.new(name='UVMap')
_uv.uv.foreach_set('vector', [0.0, 0.859, 0.0, 1.0, 0.5, 1.0, 0.5, 0.859, 0.5, 0.859, 0.5, 1.0, 0.4688, 1.0, 0.4688, 0.859, 0.4688, 0.859, 0.4688, 1.0, 0.4375, 1.0, 0.4375, 0.859, 0.4375, 0.859, 0.4375, 1.0, 0.4062, 1.0, 0.4062, 0.859, 0.4062, 0.859, 0.4062, 1.0, 0.375, 1.0, 0.375, 0.859, 0.375, 0.859, 0.375, 1.0, 0.3438, 1.0, 0.3438, 0.859, 0.3438, 0.859, 0.3438, 1.0, 0.3125, 1.0, 0.3125, 0.859, 0.3125, 0.859, 0.3125, 1.0, 0.2812, 1.0, 0.2812, 0.859, 0.2812, 0.859, 0.2812, 1.0, 0.25, 1.0, 0.25, 0.859, 0.25, 0.859, 0.25, 1.0, 0.2188, 1.0, 0.2188, 0.859, 0.2188, 0.859, 0.2188, 1.0, 0.1875, 1.0, 0.1875, 0.859, 0.1875, 0.859, 0.1875, 1.0, 0.1562, 1.0, 0.1562, 0.859, 0.1562, 0.859, 0.1562, 1.0, 0.125, 1.0, 0.125, 0.859, 0.125, 0.859, 0.125, 1.0, 0.09375, 1.0, 0.09375, 0.859, 0.09375, 0.859, 0.09375, 1.0, 0.0625, 1.0, 0.0625, 0.859, 0.0625, 0.859, 0.0625, 1.0, 0.03125, 1.0, 0.03125, 0.859, 0.03125, 0.859, 0.03125, 1.0, 0.0, 1.0, 0.0, 0.859, 0.2812, 1.0, 0.3125, 1.0, 0.3125, 1.0, 0.2812, 1.0, 0.5, 1.0, 0.0, 1.0, 0.0, 1.0, 0.5, 1.0, 0.125, 1.0, 0.1562, 1.0, 0.1562, 1.0, 0.125, 1.0, 0.3438, 1.0, 0.375, 1.0, 0.375, 1.0, 0.3438, 1.0, 0.1875, 1.0, 0.2188, 1.0, 0.2188, 1.0, 0.1875, 1.0, 0.03125, 1.0, 0.0625, 1.0, 0.0625, 1.0, 0.03125, 1.0, 0.4062, 1.0, 0.4375, 1.0, 0.4375, 1.0, 0.4062, 1.0, 0.25, 1.0, 0.2812, 1.0, 0.2812, 1.0, 0.25, 1.0, 0.09375, 1.0, 0.125, 1.0, 0.125, 1.0, 0.09375, 1.0, 0.4688, 1.0, 0.5, 1.0, 0.5, 1.0, 0.4688, 1.0, 0.3125, 1.0, 0.3438, 1.0, 0.3438, 1.0, 0.3125, 1.0, 0.1562, 1.0, 0.1875, 1.0, 0.1875, 1.0, 0.1562, 1.0, 0.0, 1.0, 0.03125, 1.0, 0.03125, 1.0, 0.0, 1.0, 0.375, 1.0, 0.4062, 1.0, 0.4062, 1.0, 0.375, 1.0, 0.2188, 1.0, 0.25, 1.0, 0.25, 1.0, 0.2188, 1.0, 0.0625, 1.0, 0.09375, 1.0, 0.09375, 1.0, 0.0625, 1.0, 0.4375, 1.0, 0.4688, 1.0, 0.4688, 1.0, 0.4375, 1.0, 0.09375, 1.0, 0.125, 1.0, 0.125, 1.0, 0.09375, 1.0, 0.3125, 1.0, 0.3438, 1.0, 0.3438, 1.0, 0.3125, 1.0, 0.0625, 1.0, 0.09375, 1.0, 0.09375, 1.0, 0.0625, 1.0, 0.2812, 1.0, 0.3125, 1.0, 0.3125, 1.0, 0.2812, 1.0, 0.5, 1.0, 0.0, 1.0, 0.0, 1.0, 0.5, 1.0, 0.03125, 1.0, 0.0625, 1.0, 0.0625, 1.0, 0.03125, 1.0, 0.25, 1.0, 0.2812, 1.0, 0.2812, 1.0, 0.25, 1.0, 0.4688, 1.0, 0.5, 1.0, 0.5, 1.0, 0.4688, 1.0, 0.0, 1.0, 0.03125, 1.0, 0.03125, 1.0, 0.0, 1.0, 0.2188, 1.0, 0.25, 1.0, 0.25, 1.0, 0.2188, 1.0, 0.4375, 1.0, 0.4688, 1.0, 0.4688, 1.0, 0.4375, 1.0, 0.1875, 1.0, 0.2188, 1.0, 0.2188, 1.0, 0.1875, 1.0, 0.4062, 1.0, 0.4375, 1.0, 0.4375, 1.0, 0.4062, 1.0, 0.1562, 1.0, 0.1875, 1.0, 0.1875, 1.0, 0.1562, 1.0, 0.375, 1.0, 0.4062, 1.0, 0.4062, 1.0, 0.375, 1.0, 0.125, 1.0, 0.1562, 1.0, 0.1562, 1.0, 0.125, 1.0, 0.3438, 1.0, 0.375, 1.0, 0.375, 1.0, 0.3438, 1.0, 0.03125, 1.0, 0.0625, 1.0, 0.0625, 1.0, 0.03125, 1.0, 0.0625, 0.5, 0.03125, 0.5, 0.03125, 0.5, 0.0625, 0.5, 0.3438, 0.5, 0.3125, 0.5, 0.3125, 0.5, 0.3438, 0.5, 0.4688, 1.0, 0.5, 1.0, 0.5, 1.0, 0.4688, 1.0, 0.0625, 1.0, 0.09375, 1.0, 0.09375, 1.0, 0.0625, 1.0, 0.5, 1.0, 0.0, 1.0, 0.0, 1.0, 0.5, 1.0, 0.2188, 0.5, 0.1875, 0.5, 0.1875, 0.5, 0.2188, 0.5, 0.09375, 1.0, 0.125, 1.0, 0.125, 1.0, 0.09375, 1.0, 0.5, 0.5, 0.4688, 0.5, 0.4688, 0.5, 0.5, 0.5, 0.125, 1.0, 0.1562, 1.0, 0.1562, 1.0, 0.125, 1.0, 0.09375, 0.5, 0.0625, 0.5, 0.0625, 0.5, 0.09375, 0.5, 0.375, 0.5, 0.3438, 0.5, 0.3438, 0.5, 0.375, 0.5, 0.1562, 1.0, 0.1875, 1.0, 0.1875, 1.0, 0.1562, 1.0, 0.0, 0.5, 0.5, 0.5, 0.5, 0.5, 0.0, 0.5, 0.25, 0.5, 0.2188, 0.5, 0.2188, 0.5, 0.25, 0.5, 0.1875, 1.0, 0.2188, 1.0, 0.2188, 1.0, 0.1875, 1.0, 0.2188, 1.0, 0.25, 1.0, 0.25, 1.0, 0.2188, 1.0, 0.5, 0.5, 0.5, 1.0, 0.0, 1.0, 0.0, 0.5, 0.5, 0.5, 0.4688, 0.5, 0.4688, 1.0, 0.5, 1.0, 0.4688, 0.5, 0.4375, 0.5, 0.4375, 1.0, 0.4688, 1.0, 0.4375, 0.5, 0.4062, 0.5, 0.4062, 1.0, 0.4375, 1.0, 0.4062, 0.5, 0.375, 0.5, 0.375, 1.0, 0.4062, 1.0, 0.375, 0.5, 0.3438, 0.5, 0.3438, 1.0, 0.375, 1.0, 0.3438, 0.5, 0.3125, 0.5, 0.3125, 1.0, 0.3438, 1.0, 0.3125, 0.5, 0.2812, 0.5, 0.2812, 1.0, 0.3125, 1.0, 0.2812, 0.5, 0.25, 0.5, 0.25, 1.0, 0.2812, 1.0, 0.25, 0.5, 0.2188, 0.5, 0.2188, 1.0, 0.25, 1.0, 0.2188, 0.5, 0.1875, 0.5, 0.1875, 1.0, 0.2188, 1.0, 0.1875, 0.5, 0.1562, 0.5, 0.1562, 1.0, 0.1875, 1.0, 0.1562, 0.5, 0.125, 0.5, 0.125, 1.0, 0.1562, 1.0, 0.125, 0.5, 0.09375, 0.5, 0.09375, 1.0, 0.125, 1.0, 0.09375, 0.5, 0.0625, 0.5, 0.0625, 1.0, 0.09375, 1.0, 0.0625, 0.5, 0.03125, 0.5, 0.03125, 1.0, 0.0625, 1.0, 0.03125, 0.5, 0.0, 0.5, 0.0, 1.0, 0.03125, 1.0, 0.4375, 1.0, 0.4688, 1.0, 0.4688, 1.0, 0.4375, 1.0, 0.4688, 0.5, 0.4375, 0.5, 0.4375, 0.5, 0.4688, 0.5, 0.0, 1.0, 0.03125, 1.0, 0.03125, 1.0, 0.0, 1.0, 0.1875, 0.5, 0.1562, 0.5, 0.1562, 0.5, 0.1875, 0.5, 0.4062, 1.0, 0.4375, 1.0, 0.4375, 1.0, 0.4062, 1.0, 0.375, 1.0, 0.4062, 1.0, 0.4062, 1.0, 0.375, 1.0, 0.3125, 0.5, 0.2812, 0.5, 0.2812, 0.5, 0.3125, 0.5, 0.03125, 0.5, 0.0, 0.5, 0.0, 0.5, 0.03125, 0.5, 0.3438, 1.0, 0.375, 1.0, 0.375, 1.0, 0.3438, 1.0, 0.4375, 0.5, 0.4062, 0.5, 0.4062, 0.5, 0.4375, 0.5, 0.1562, 0.5, 0.125, 0.5, 0.125, 0.5, 0.1562, 0.5, 0.3125, 1.0, 0.3438, 1.0, 0.3438, 1.0, 0.3125, 1.0, 0.2812, 1.0, 0.3125, 1.0, 0.3125, 1.0, 0.2812, 1.0, 0.2812, 0.5, 0.25, 0.5, 0.25, 0.5, 0.2812, 0.5, 0.25, 1.0, 0.2812, 1.0, 0.2812, 1.0, 0.25, 1.0, 0.4062, 0.5, 0.375, 0.5, 0.375, 0.5, 0.4062, 0.5, 0.125, 0.5, 0.09375, 0.5, 0.09375, 0.5, 0.125, 0.5, 0.03125, 0.5, 0.03125, 0.5079, 0.0, 0.5079, 0.0, 0.5, 0.0625, 0.5, 0.0625, 0.5079, 0.03125, 0.5079, 0.03125, 0.5, 0.09375, 0.5, 0.09375, 0.5079, 0.0625, 0.5079, 0.0625, 0.5, 0.125, 0.5, 0.125, 0.5079, 0.09375, 0.5079, 0.09375, 0.5, 0.1562, 0.5, 0.1562, 0.5079, 0.125, 0.5079, 0.125, 0.5, 0.1875, 0.5, 0.1875, 0.5079, 0.1562, 0.5079, 0.1562, 0.5, 0.2188, 0.5, 0.2188, 0.5079, 0.1875, 0.5079, 0.1875, 0.5, 0.25, 0.5, 0.25, 0.5079, 0.2188, 0.5079, 0.2188, 0.5, 0.2812, 0.5, 0.2812, 0.5079, 0.25, 0.5079, 0.25, 0.5, 0.3125, 0.5, 0.3125, 0.5079, 0.2812, 0.5079, 0.2812, 0.5, 0.3438, 0.5, 0.3438, 0.5079, 0.3125, 0.5079, 0.3125, 0.5, 0.375, 0.5, 0.375, 0.5079, 0.3438, 0.5079, 0.3438, 0.5, 0.4062, 0.5, 0.4062, 0.5079, 0.375, 0.5079, 0.375, 0.5, 0.4375, 0.5, 0.4375, 0.5079, 0.4062, 0.5079, 0.4062, 0.5, 0.4688, 0.5, 0.4688, 0.5079, 0.4375, 0.5079, 0.4375, 0.5, 0.5, 0.5, 0.5, 0.5079, 0.4688, 0.5079, 0.4688, 0.5, 0.0, 0.5, 0.0, 0.5079, 0.5, 0.5079, 0.5, 0.5, 0.03125, 0.5079, 0.03125, 0.552, 0.0, 0.552, 0.0, 0.5079, 0.0625, 0.5079, 0.0625, 0.552, 0.03125, 0.552, 0.03125, 0.5079, 0.09375, 0.5079, 0.09375, 0.552, 0.0625, 0.552, 0.0625, 0.5079, 0.125, 0.5079, 0.125, 0.552, 0.09375, 0.552, 0.09375, 0.5079, 0.1562, 0.5079, 0.1562, 0.552, 0.125, 0.552, 0.125, 0.5079, 0.1875, 0.5079, 0.1875, 0.552, 0.1562, 0.552, 0.1562, 0.5079, 0.2188, 0.5079, 0.2188, 0.552, 0.1875, 0.552, 0.1875, 0.5079, 0.25, 0.5079, 0.25, 0.552, 0.2188, 0.552, 0.2188, 0.5079, 0.2812, 0.5079, 0.2812, 0.552, 0.25, 0.552, 0.25, 0.5079, 0.3125, 0.5079, 0.3125, 0.552, 0.2812, 0.552, 0.2812, 0.5079, 0.3438, 0.5079, 0.3438, 0.552, 0.3125, 0.552, 0.3125, 0.5079, 0.375, 0.5079, 0.375, 0.552, 0.3438, 0.552, 0.3438, 0.5079, 0.4062, 0.5079, 0.4062, 0.552, 0.375, 0.552, 0.375, 0.5079, 0.4375, 0.5079, 0.4375, 0.552, 0.4062, 0.552, 0.4062, 0.5079, 0.4688, 0.5079, 0.4688, 0.552, 0.4375, 0.552, 0.4375, 0.5079, 0.5, 0.5079, 0.5, 0.552, 0.4688, 0.552, 0.4688, 0.5079, 0.0, 0.5079, 0.0, 0.552, 0.5, 0.552, 0.5, 0.5079, 0.5212, 0.1913, 0.625, 0.1913, 0.625, 0.25, 0.5212, 0.25, 0.5212, 0.25, 0.625, 0.25, 0.625, 0.5, 0.5212, 0.5, 0.5212, 0.695, 0.625, 0.695, 0.625, 0.75, 0.5212, 0.75, 0.5212, 0.75, 0.625, 0.75, 0.625, 1.0, 0.5212, 1.0, 0.125, 0.695, 0.375, 0.695, 0.375, 0.75, 0.125, 0.75, 0.625, 0.695, 0.875, 0.695, 0.875, 0.75, 0.625, 0.75, 0.625, 0.5587, 0.875, 0.5587, 0.875, 0.695, 0.625, 0.695, 0.125, 0.5587, 0.375, 0.5587, 0.375, 0.695, 0.125, 0.695, 0.5212, 0.5587, 0.625, 0.5587, 0.625, 0.695, 0.5212, 0.695, 0.5212, 0.0, 0.625, 0.0, 0.625, 0.055, 0.5212, 0.055, 0.5212, 0.5, 0.625, 0.5, 0.625, 0.5587, 0.5212, 0.5587, 0.125, 0.5, 0.375, 0.5, 0.375, 0.5587, 0.125, 0.5587, 0.625, 0.5, 0.875, 0.5, 0.875, 0.5587, 0.625, 0.5587, 0.5212, 0.055, 0.625, 0.055, 0.625, 0.1913, 0.5212, 0.1913, 0.375, 0.5, 0.5212, 0.5, 0.5212, 0.5587, 0.375, 0.5587, 0.375, 0.0, 0.5212, 0.0, 0.5212, 0.055, 0.375, 0.055, 0.375, 0.75, 0.5212, 0.75, 0.5212, 1.0, 0.375, 1.0, 0.375, 0.695, 0.5212, 0.695, 0.5212, 0.75, 0.375, 0.75, 0.375, 0.25, 0.5212, 0.25, 0.5212, 0.5, 0.375, 0.5, 0.375, 0.1913, 0.5212, 0.1913, 0.5212, 0.25, 0.375, 0.25, 0.375, 0.055, 0.5212, 0.055, 0.4688, 0.5079, 0.5, 0.5079, 0.4375, 0.5079, 0.4688, 0.5079, 0.5212, 0.055, 0.4062, 0.5079, 0.4375, 0.5079, 0.5212, 0.055, 0.5212, 0.055, 0.375, 0.5079, 0.4062, 0.5079, 0.3438, 0.5079, 0.375, 0.5079, 0.5212, 0.055, 0.5212, 0.055, 0.3125, 0.5079, 0.3438, 0.5079, 0.5212, 0.055, 0.2812, 0.5079, 0.3125, 0.5079, 0.375, 0.1913, 0.0, 0.5079, 0.03125, 0.5079, 0.5212, 0.1913, 0.5212, 0.1913, 0.03125, 0.5079, 0.0625, 0.5079, 0.5212, 0.1913, 0.0625, 0.5079, 0.09375, 0.5079, 0.09375, 0.5079, 0.125, 0.5079, 0.5212, 0.1913, 0.125, 0.5079, 0.1562, 0.5079, 0.5212, 0.1913, 0.1562, 0.5079, 0.1875, 0.5079, 0.5212, 0.1913, 0.1875, 0.5079, 0.2188, 0.5079, 0.5212, 0.1913, 0.2188, 0.5079, 0.25, 0.5079, 0.5212, 0.1913, 0.5212, 0.055, 0.25, 0.5079, 0.2812, 0.5079, 0.5212, 0.055, 0.5212, 0.1913, 0.25, 0.5079, 0.375, 0.695, 0.5, 0.552, 0.4688, 0.552, 0.5212, 0.695, 0.5212, 0.695, 0.4688, 0.552, 0.4375, 0.552, 0.5212, 0.695, 0.4375, 0.552, 0.4062, 0.552, 0.4062, 0.552, 0.375, 0.552, 0.5212, 0.695, 0.375, 0.552, 0.3438, 0.552, 0.5212, 0.695, 0.3438, 0.552, 0.3125, 0.552, 0.5212, 0.695, 0.3125, 0.552, 0.2812, 0.552, 0.5212, 0.695, 0.2812, 0.552, 0.25, 0.552, 0.5212, 0.695, 0.5212, 0.695, 0.25, 0.552, 0.5212, 0.5587, 0.2188, 0.552, 0.5212, 0.5587, 0.25, 0.552, 0.1875, 0.552, 0.5212, 0.5587, 0.2188, 0.552, 0.1562, 0.552, 0.5212, 0.5587, 0.1875, 0.552, 0.125, 0.552, 0.5212, 0.5587, 0.1562, 0.552, 0.09375, 0.552, 0.5212, 0.5587, 0.125, 0.552, 0.09375, 0.552, 0.0625, 0.552, 0.5212, 0.5587, 0.0625, 0.552, 0.03125, 0.552, 0.5212, 0.5587, 0.0, 0.0, 0.0, 0.0, 0.0, 0.0, 0.0, 0.0, 0.03125, 0.552, 0.03125, 0.859, 0.0, 0.859, 0.0, 0.552, 0.0625, 0.552, 0.0625, 0.859, 0.03125, 0.859, 0.03125, 0.552, 0.09375, 0.552, 0.09375, 0.859, 0.0625, 0.859, 0.0625, 0.552, 0.125, 0.552, 0.125, 0.859, 0.09375, 0.859, 0.09375, 0.552, 0.1562, 0.552, 0.1562, 0.859, 0.125, 0.859, 0.125, 0.552, 0.1875, 0.552, 0.1875, 0.859, 0.1562, 0.859, 0.1562, 0.552, 0.2188, 0.552, 0.2188, 0.859, 0.1875, 0.859, 0.1875, 0.552, 0.25, 0.552, 0.25, 0.859, 0.2188, 0.859, 0.2188, 0.552, 0.2812, 0.552, 0.2812, 0.859, 0.25, 0.859, 0.25, 0.552, 0.3125, 0.552, 0.3125, 0.859, 0.2812, 0.859, 0.2812, 0.552, 0.3438, 0.552, 0.3438, 0.859, 0.3125, 0.859, 0.3125, 0.552, 0.375, 0.552, 0.375, 0.859, 0.3438, 0.859, 0.3438, 0.552, 0.4062, 0.552, 0.4062, 0.859, 0.375, 0.859, 0.375, 0.552, 0.4375, 0.552, 0.4375, 0.859, 0.4062, 0.859, 0.4062, 0.552, 0.4688, 0.552, 0.4688, 0.859, 0.4375, 0.859, 0.4375, 0.552, 0.5, 0.552, 0.5, 0.859, 0.4688, 0.859, 0.4688, 0.552, 0.0, 0.552, 0.0, 0.859, 0.5, 0.859, 0.5, 0.552])
me_cylinder_001.materials.append(mat_exit_tube_mat)
me_cylinder_001.materials.append(mat_interior_wall_mat)
me_cylinder_001.materials.append(mat_icosphere_mat)
me_cylinder_001.update()
me_cylinder_002 = bpy.data.meshes.new('Cylinder.002')
me_cylinder_002.from_pydata([(-0.02643, -0.8641, -0.9973), (-0.2003, -0.847, -0.9973), (-0.3675, -0.7963, -0.9973), (-0.5216, -0.7139, -0.9973), (-0.6566, -0.6031, -0.9973), (-0.7675, -0.468, -0.9973), (-0.8498, -0.3139, -0.9973), (-0.9006, -0.1468, -0.9973), (-0.9177, 0.02712, -0.9973), (-0.02643, 0.02712, -0.9973), (-0.02643, 0.02712, -0.9973), (-0.02643, -0.8641, -0.9973), (-0.2003, -0.847, -0.9973), (-0.3675, -0.7963, -0.9973), (-0.5216, -0.7139, -0.9973), (-0.6566, -0.6031, -0.9973), (-0.7675, -0.468, -0.9973), (-0.8498, -0.3139, -0.9973), (-0.9006, -0.1468, -0.9973), (-0.9177, 0.02712, -0.9973), (-0.02643, 0.02712, -0.9973), (-0.02643, -0.8641, -0.9973), (-0.2003, -0.847, -0.9973), (-0.3675, -0.7963, -0.9973), (-0.5216, -0.7139, -0.9973), (-0.6566, -0.6031, -0.9973), (-0.7675, -0.468, -0.9973), (-0.8498, -0.3139, -0.9973), (-0.9006, -0.1468, -0.9973), (-0.9177, 0.02712, -0.9973), (-0.02643, 0.02712, -0.9973), (-0.02643, -0.8641, -0.9973), (-0.2003, -0.847, -0.9973), (-0.3675, -0.7963, -0.9973), (-0.5216, -0.7139, -0.9973), (-0.6566, -0.6031, -0.9973), (-0.7675, -0.468, -0.9973), (-0.8498, -0.3139, -0.9973), (-0.9006, -0.1468, -0.9973), (-0.9177, 0.02712, -0.9973), (-0.02643, 0.02712, -0.9973), (-0.02643, -0.8641, -0.9973), (-0.2003, -0.847, -0.9973), (-0.3675, -0.7963, -0.9973), (-0.5216, -0.7139, -0.9973), (-0.6566, -0.6031, -0.9973), (-0.7675, -0.468, -0.9973), (-0.8498, -0.3139, -0.9973), (-0.9006, -0.1468, -0.9973), (-0.9177, 0.02712, -0.9973), (-0.02643, 0.02712, -0.9514), (-0.02643, -0.8641, -0.9514), (-0.2003, -0.847, -0.9514), (-0.3675, -0.7963, -0.9514), (-0.5216, -0.7139, -0.9514), (-0.6566, -0.6031, -0.9514), (-0.7675, -0.468, -0.9514), (-0.8498, -0.3139, -0.9514), (-0.9006, -0.1468, -0.9514), (-0.9177, 0.02712, -0.9514)], [], [(0, 1, 2, 3, 4, 5, 6, 7, 8, 9), (15, 16, 26, 25), (1, 2, 13, 12), (2, 3, 14, 13), (3, 4, 15, 14), (4, 5, 16, 15), (5, 6, 17, 16), (6, 7, 18, 17), (9, 0, 11, 10), (7, 8, 19, 18), (0, 1, 12, 11), (25, 26, 36, 35), (16, 17, 27, 26), (17, 18, 28, 27), (10, 11, 21, 20), (18, 19, 29, 28), (11, 12, 22, 21), (12, 13, 23, 22), (13, 14, 24, 23), (14, 15, 25, 24), (36, 37, 47, 46), (26, 27, 37, 36), (27, 28, 38, 37), (20, 21, 31, 30), (28, 29, 39, 38), (21, 22, 32, 31), (22, 23, 33, 32), (23, 24, 34, 33), (24, 25, 35, 34), (40, 50, 51, 41), (47, 57, 58, 48), (37, 38, 48, 47), (30, 31, 41, 40), (38, 39, 49, 48), (31, 32, 42, 41), (32, 33, 43, 42), (33, 34, 44, 43), (34, 35, 45, 44), (35, 36, 46, 45), (51, 50, 59, 58, 57, 56, 55, 54, 53, 52), (48, 58, 59, 49), (41, 51, 52, 42), (42, 52, 53, 43), (43, 53, 54, 44), (44, 54, 55, 45), (45, 55, 56, 46), (46, 56, 57, 47), (59, 50, 40, 49)])
_uv = me_cylinder_002.uv_layers.new(name='UVMap')
_uv.uv.foreach_set('vector', [0.0, 0.0, 0.0, 0.0, 0.0, 0.0, 0.0, 0.0, 0.0, 0.0, 0.0, 0.0, 0.0, 0.0, 0.0, 0.0, 0.0, 0.0, 0.0, 0.0, 0.0, 0.0, 0.0, 0.0, 0.0, 0.0, 0.0, 0.0, 0.0, 0.0, 0.0, 0.0, 0.0, 0.0, 0.0, 0.0, 0.0, 0.0, 0.0, 0.0, 0.0, 0.0, 0.0, 0.0, 0.0, 0.0, 0.0, 0.0, 0.0, 0.0, 0.0, 0.0, 0.0, 0.0, 0.0, 0.0, 0.0, 0.0, 0.0, 0.0, 0.0, 0.0, 0.0, 0.0, 0.0, 0.0, 0.0, 0.0, 0.0, 0.0, 0.0, 0.0, 0.0, 0.0, 0.0, 0.0, 0.0, 0.0, 0.0, 0.0, 0.0, 0.0, 0.0, 0.0, 0.0, 0.0, 0.0, 0.0, 0.0, 0.0, 0.0, 0.0, 0.0, 0.0, 0.0, 0.0, 0.0, 0.0, 0.0, 0.0, 0.0, 0.0, 0.0, 0.0, 0.0, 0.0, 0.0, 0.0, 0.0, 0.0, 0.0, 0.0, 0.0, 0.0, 0.0, 0.0, 0.0, 0.0, 0.0, 0.0, 0.0, 0.0, 0.0, 0.0, 0.0, 0.0, 0.0, 0.0, 0.0, 0.0, 0.0, 0.0, 0.0, 0.0, 0.0, 0.0, 0.0, 0.0, 0.0, 0.0, 0.0, 0.0, 0.0, 0.0, 0.0, 0.0, 0.0, 0.0, 0.0, 0.0, 0.0, 0.0, 0.0, 0.0, 0.0, 0.0, 0.0, 0.0, 0.0, 0.0, 0.0, 0.0, 0.0, 0.0, 0.0, 0.0, 0.0, 0.0, 0.0, 0.0, 0.0, 0.0, 0.0, 0.0, 0.0, 0.0, 0.0, 0.0, 0.0, 0.0, 0.0, 0.0, 0.0, 0.0, 0.0, 0.0, 0.0, 0.0, 0.0, 0.0, 0.0, 0.0, 0.0, 0.0, 0.0, 0.0, 0.0, 0.0, 0.0, 0.0, 0.0, 0.0, 0.0, 0.0, 0.0, 0.0, 0.0, 0.0, 0.0, 0.0, 0.0, 0.0, 0.0, 0.0, 0.0, 0.0, 0.0, 0.0, 0.0, 0.0, 0.0, 0.0, 0.0, 0.0, 0.0, 0.0, 0.0, 0.0, 0.0, 0.0, 0.0, 0.0, 0.0, 0.0, 0.0, 0.0, 0.0, 0.0, 0.0, 0.0, 0.0, 0.0, 0.0, 0.0, 0.0, 0.0, 0.0, 0.0, 0.0, 0.0, 0.0, 0.0, 0.0, 0.0, 0.0, 0.0, 0.0, 0.0, 0.0, 0.0, 0.0, 0.0, 0.0, 0.0, 0.0, 0.0, 0.0, 0.0, 0.0, 0.0, 0.0, 0.0, 0.0, 0.0, 0.0, 0.0, 0.0, 0.0, 0.0, 0.0, 0.0, 0.0, 0.0, 0.0, 0.0, 0.0, 0.0, 0.0, 0.0, 0.0, 0.0, 0.0, 0.0, 0.0, 0.0, 0.0, 0.0, 0.0, 0.0, 0.0, 0.0, 0.0, 0.0, 0.0, 0.0, 0.0, 0.0, 0.0, 0.0, 0.0, 0.0, 0.0, 0.0, 0.0, 0.0, 0.0, 0.0, 0.0, 0.0, 0.0, 0.0, 0.0, 0.0, 0.0, 0.0, 0.0, 0.0, 0.0, 0.0, 0.0, 0.0, 0.0, 0.0, 0.0, 0.0, 0.0, 0.0, 0.0, 0.0, 0.0, 0.0, 0.0, 0.0, 0.0, 0.0, 0.0, 0.0, 0.0, 0.0, 0.0, 0.0, 0.0, 0.0, 0.0, 0.0, 0.0, 0.0, 0.0, 0.0, 0.0, 0.0, 0.0, 0.0, 0.0, 0.0, 0.0, 0.0, 0.0, 0.0, 0.0, 0.0, 0.0, 0.0, 0.0, 0.0, 0.0, 0.0, 0.0, 0.0, 0.0, 0.0, 0.0, 0.0, 0.0, 0.0, 0.0, 0.0, 0.0, 0.0, 0.0, 0.0, 0.0, 0.0, 0.0, 0.0, 0.0, 0.0, 0.0, 0.0, 0.0, 0.0, 0.0, 0.0, 0.0, 0.0, 0.0, 0.0, 0.0])
me_cylinder_002.update()
me_cylinder_003 = bpy.data.meshes.new('Cylinder.003')
me_cylinder_003.from_pydata([(-0.02643, 0.9184, -0.9973), (-0.9177, 0.02712, -0.9973), (-0.9006, 0.201, -0.9973), (-0.8498, 0.3682, -0.9973), (-0.7675, 0.5223, -0.9973), (-0.6566, 0.6573, -0.9973), (-0.5216, 0.7682, -0.9973), (-0.3675, 0.8505, -0.9973), (-0.2003, 0.9013, -0.9973), (-0.02643, 0.02712, -0.9973), (-0.02643, 0.02712, -0.9973), (-0.9177, 0.02712, -0.9973), (-0.9006, 0.201, -0.9973), (-0.8498, 0.3682, -0.9973), (-0.7675, 0.5223, -0.9973), (-0.6566, 0.6573, -0.9973), (-0.5216, 0.7682, -0.9973), (-0.3675, 0.8505, -0.9973), (-0.2003, 0.9013, -0.9973), (-0.02643, 0.9184, -0.9973), (-0.02643, 0.02712, -0.9973), (-0.9177, 0.02712, -0.9973), (-0.9006, 0.201, -0.9973), (-0.8498, 0.3682, -0.9973), (-0.7675, 0.5223, -0.9973), (-0.6566, 0.6573, -0.9973), (-0.5216, 0.7682, -0.9973), (-0.3675, 0.8505, -0.9973), (-0.2003, 0.9013, -0.9973), (-0.02643, 0.9184, -0.9973), (-0.02643, 0.02712, -0.9973), (-0.9177, 0.02712, -0.9973), (-0.9006, 0.201, -0.9973), (-0.8498, 0.3682, -0.9973), (-0.7675, 0.5223, -0.9973), (-0.6566, 0.6573, -0.9973), (-0.5216, 0.7682, -0.9973), (-0.3675, 0.8505, -0.9973), (-0.2003, 0.9013, -0.9973), (-0.02643, 0.9184, -0.9973), (-0.02643, 0.02712, -0.9973), (-0.9177, 0.02712, -0.9973), (-0.9006, 0.201, -0.9973), (-0.8498, 0.3682, -0.9973), (-0.7675, 0.5223, -0.9973), (-0.6566, 0.6573, -0.9973), (-0.5216, 0.7682, -0.9973), (-0.3675, 0.8505, -0.9973), (-0.2003, 0.9013, -0.9973), (-0.02643, 0.9184, -0.9973), (-0.02643, 0.02712, -0.9514), (-0.9177, 0.02712, -0.9514), (-0.9006, 0.201, -0.9514), (-0.8498, 0.3682, -0.9514), (-0.7675, 0.5223, -0.9514), (-0.6566, 0.6573, -0.9514), (-0.5216, 0.7682, -0.9514), (-0.3675, 0.8505, -0.9514), (-0.2003, 0.9013, -0.9514), (-0.02643, 0.9184, -0.9514)], [], [(1, 2, 3, 4, 5, 6, 7, 8, 0, 9), (15, 16, 26, 25), (1, 2, 12, 11), (0, 9, 10, 19), (2, 3, 13, 12), (3, 4, 14, 13), (4, 5, 15, 14), (5, 6, 16, 15), (6, 7, 17, 16), (7, 8, 18, 17), (8, 0, 19, 18), (25, 26, 36, 35), (16, 17, 27, 26), (17, 18, 28, 27), (18, 19, 29, 28), (11, 12, 22, 21), (19, 10, 20, 29), (12, 13, 23, 22), (13, 14, 24, 23), (14, 15, 25, 24), (36, 37, 47, 46), (26, 27, 37, 36), (27, 28, 38, 37), (28, 29, 39, 38), (21, 22, 32, 31), (29, 20, 30, 39), (22, 23, 33, 32), (23, 24, 34, 33), (24, 25, 35, 34), (37, 38, 48, 47), (38, 39, 49, 48), (31, 32, 42, 41), (39, 30, 40, 49), (32, 33, 43, 42), (33, 34, 44, 43), (34, 35, 45, 44), (35, 36, 46, 45), (51, 50, 59, 58, 57, 56, 55, 54, 53, 52), (47, 57, 58, 48), (48, 58, 59, 49), (41, 51, 52, 42), (49, 59, 50, 40), (42, 52, 53, 43), (43, 53, 54, 44), (44, 54, 55, 45), (45, 55, 56, 46), (46, 56, 57, 47), (51, 41, 40, 50)])
_uv = me_cylinder_003.uv_layers.new(name='UVMap')
_uv.uv.foreach_set('vector', [0.0, 0.0, 0.0, 0.0, 0.0, 0.0, 0.0, 0.0, 0.0, 0.0, 0.0, 0.0, 0.0, 0.0, 0.0, 0.0, 0.0, 0.0, 0.0, 0.0, 0.0, 0.0, 0.0, 0.0, 0.0, 0.0, 0.0, 0.0, 0.0, 0.0, 0.0, 0.0, 0.0, 0.0, 0.0, 0.0, 0.0, 0.0, 0.0, 0.0, 0.0, 0.0, 0.0, 0.0, 0.0, 0.0, 0.0, 0.0, 0.0, 0.0, 0.0, 0.0, 0.0, 0.0, 0.0, 0.0, 0.0, 0.0, 0.0, 0.0, 0.0, 0.0, 0.0, 0.0, 0.0, 0.0, 0.0, 0.0, 0.0, 0.0, 0.0, 0.0, 0.0, 0.0, 0.0, 0.0, 0.0, 0.0, 0.0, 0.0, 0.0, 0.0, 0.0, 0.0, 0.0, 0.0, 0.0, 0.0, 0.0, 0.0, 0.0, 0.0, 0.0, 0.0, 0.0, 0.0, 0.0, 0.0, 0.0, 0.0, 0.0, 0.0, 0.0, 0.0, 0.0, 0.0, 0.0, 0.0, 0.0, 0.0, 0.0, 0.0, 0.0, 0.0, 0.0, 0.0, 0.0, 0.0, 0.0, 0.0, 0.0, 0.0, 0.0, 0.0, 0.0, 0.0, 0.0, 0.0, 0.0, 0.0, 0.0, 0.0, 0.0, 0.0, 0.0, 0.0, 0.0, 0.0, 0.0, 0.0, 0.0, 0.0, 0.0, 0.0, 0.0, 0.0, 0.0, 0.0, 0.0, 0.0, 0.0, 0.0, 0.0, 0.0, 0.0, 0.0, 0.0, 0.0, 0.0, 0.0, 0.0, 0.0, 0.0, 0.0, 0.0, 0.0, 0.0, 0.0, 0.0, 0.0, 0.0, 0.0, 0.0, 0.0, 0.0, 0.0, 0.0, 0.0, 0.0, 0.0, 0.0, 0.0, 0.0, 0.0, 0.0, 0.0, 0.0, 0.0, 0.0, 0.0, 0.0, 0.0, 0.0, 0.0, 0.0, 0.0, 0.0, 0.0, 0.0, 0.0, 0.0, 0.0, 0.0, 0.0, 0.0, 0.0, 0.0, 0.0, 0.0, 0.0, 0.0, 0.0, 0.0, 0.0, 0.0, 0.0, 0.0, 0.0, 0.0, 0.0, 0.0, 0.0, 0.0, 0.0, 0.0, 0.0, 0.0, 0.0, 0.0, 0.0, 0.0, 0.0, 0.0, 0.0, 0.0, 0.0, 0.0, 0.0, 0.0, 0.0, 0.0, 0.0, 0.0, 0.0, 0.0, 0.0, 0.0, 0.0, 0.0, 0.0, 0.0, 0.0, 0.0, 0.0, 0.0, 0.0, 0.0, 0.0, 0.0, 0.0, 0.0, 0.0, 0.0, 0.0, 0.0, 0.0, 0.0, 0.0, 0.0, 0.0, 0.0, 0.0, 0.0, 0.0, 0.0, 0.0, 0.0, 0.0, 0.0, 0.0, 0.0, 0.0, 0.0, 0.0, 0.0, 0.0, 0.0, 0.0, 0.0, 0.0, 0.0, 0.0, 0.0, 0.0, 0.0, 0.0, 0.0, 0.0, 0.0, 0.0, 0.0, 0.0, 0.0, 0.0, 0.0, 0.0, 0.0, 0.0, 0.0, 0.0, 0.0, 0.0, 0.0, 0.0, 0.0, 0.0, 0.0, 0.0, 0.0, 0.0, 0.0, 0.0, 0.0, 0.0, 0.0, 0.0, 0.0, 0.0, 0.0, 0.0, 0.0, 0.0, 0.0, 0.0, 0.0, 0.0, 0.0, 0.0, 0.0, 0.0, 0.0, 0.0, 0.0, 0.0, 0.0, 0.0, 0.0, 0.0, 0.0, 0.0, 0.0, 0.0, 0.0, 0.0, 0.0, 0.0, 0.0, 0.0, 0.0, 0.0, 0.0, 0.0, 0.0, 0.0, 0.0, 0.0, 0.0, 0.0, 0.0, 0.0, 0.0, 0.0, 0.0, 0.0, 0.0, 0.0, 0.0, 0.0, 0.0, 0.0, 0.0, 0.0, 0.0, 0.0, 0.0, 0.0, 0.0, 0.0, 0.0, 0.0, 0.0, 0.0, 0.0, 0.0, 0.0, 0.0, 0.0, 0.0, 0.0, 0.0, 0.0, 0.0, 0.0, 0.0, 0.0, 0.0, 0.0, 0.0])
me_cylinder_003.update()

# ---- objects
ob_light = bpy.data.objects.new('Light', light_light)
ob_icosphere = bpy.data.objects.new('Icosphere', me_cylinder)
ob_tubeandwall = bpy.data.objects.new('TubeAndWall', me_cylinder_001)
ob_door_right_inner = bpy.data.objects.new('Door_Right_Inner', me_cylinder_002)
ob_door_left_inner = bpy.data.objects.new('Door_Left_Inner', me_cylinder_003)

# ---- transforms, parenting, visibility, modifiers, constraints
ob_light.location = (4.076, 1.005, 5.904)
ob_light.rotation_euler = (0.6503, 0.05522, 1.866)
ob_light.lock_rotations_4d = False
ob_light.empty_display_type = 'ARROWS'
ob_light.color = (0.0, 0.0, 0.0, 0.0)
ob_light.lineart.crease_threshold = 0.0
ob_icosphere.location = (17.14, -0.1242, -0.04506)
ob_icosphere.rotation_euler = (-0.0, 1.571, 0.0)
ob_icosphere.scale = (5.375, 4.994, 4.353)
ob_tubeandwall.location = (17.14, -0.1242, -0.04506)
ob_tubeandwall.rotation_euler = (-0.0, 1.571, 0.0)
ob_tubeandwall.scale = (5.375, 4.994, 4.353)
ob_door_right_inner.location = (17.36, -0.1242, -0.08369)
ob_door_right_inner.rotation_euler = (-0.0, 1.571, 0.0)
ob_door_right_inner.scale = (5.471, 5.082, 4.43)
ob_door_left_inner.location = (17.36, -0.1242, -0.08369)
ob_door_left_inner.rotation_euler = (-0.0, 1.571, 0.0)
ob_door_left_inner.scale = (5.471, 5.082, 4.43)

# ---- collection membership
col_collection.objects.link(ob_light)
col_collection.objects.link(ob_icosphere)
col_collection.objects.link(ob_tubeandwall)
col_collection.objects.link(ob_door_right_inner)
col_collection.objects.link(ob_door_left_inner)

# ---- scene / render settings (as saved in the file)
scene.frame_start = 1; scene.frame_end = 250; scene.frame_set(1)
scene.render.engine = 'BLENDER_EEVEE_NEXT'
scene.cycles.sampling_pattern = 'TABULATED_SOBOL'
bpy.context.view_layer.update()

# ---- added for rendering (the .blend has no active camera): camera
cam_auto = bpy.data.cameras.new('AutoCamera')
cam_auto.lens = 50.0
cam_auto.sensor_width = 36.0
cam_auto.clip_end = 1139.14
ob_auto_camera = bpy.data.objects.new('AutoCamera', cam_auto)
scene.collection.objects.link(ob_auto_camera)
ob_auto_camera.location = (65.6553, -77.8906, 51.927)
ob_auto_camera.rotation_euler = (1.09748, -7.21219e-08, 0.694738)
scene.camera = ob_auto_camera
bpy.context.view_layer.update()
